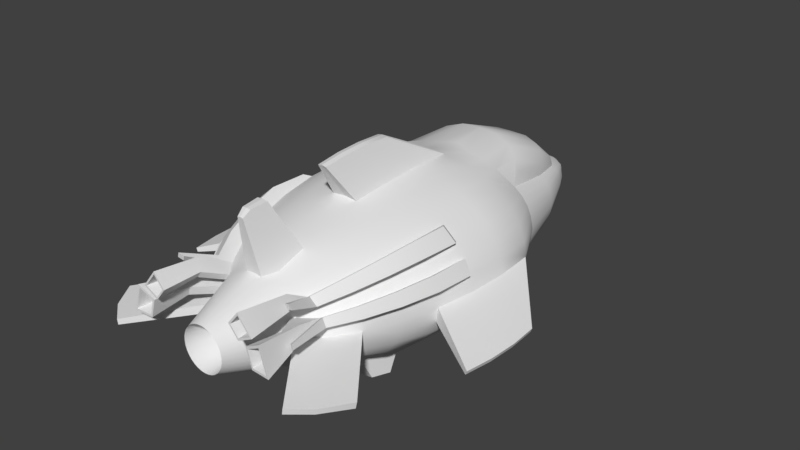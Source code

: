 # Source: SharkCar.blend  (saved by Blender 2.79.0; exported with 4.5.12 LTS)
import bpy
from mathutils import Matrix  # noqa: F401  (used for matrix-valued properties, if any)

bpy.ops.wm.read_factory_settings(use_empty=True)
scene = bpy.context.scene
scene.name = 'Scene'

# ---- collections
col_collection_1 = bpy.data.collections.new('Collection 1'); scene.collection.children.link(col_collection_1)

# ---- world
world_world = bpy.data.worlds.new('World'); scene.world = world_world
world_world.color = (0.05088, 0.05088, 0.05088)
world_world.use_sun_shadow = False
world_world.sun_shadow_jitter_overblur = 0.0
world_world.cycles.sampling_method = 'MANUAL'

# ---- meshes
me_sphere_001 = bpy.data.meshes.new('Sphere.001')
me_sphere_001.from_pydata([(-1.839e-05, 2.006, -0.07246), (-1.839e-05, 1.939, -0.1174), (0.007326, 1.423, -0.2512), (3.57e-05, -0.818, -0.2728), (3.57e-05, -0.2026, 0.01863), (-1.839e-05, 1.975, 0.03794), (-1.836e-05, 1.937, 0.0829), (-1.841e-05, 1.778, 0.1539), (-0.002728, 1.461, 0.3284), (-0.0001394, 0.9138, 0.4936), (3.564e-05, 0.6364, 0.5415), (3.564e-05, 0.36, 0.5517), (3.564e-05, 0.08365, 0.5415), (3.573e-05, -0.1821, 0.5112), (3.564e-05, -0.4271, 0.4619), (3.567e-05, -0.6418, 0.3956), (3.57e-05, -0.818, 0.3148), (3.57e-05, -0.9239, 0.3165), (3.57e-05, -1.323, 0.1705), (-0.02854, 1.976, 0.03632), (-0.0514, 1.933, 0.08122), (-0.1028, 1.758, 0.152), (-0.1127, 0.8657, 0.483), (-0.09818, 0.6364, 0.5314), (-0.101, 0.36, 0.5415), (-0.09818, 0.08365, 0.5314), (-0.08975, -0.1821, 0.5017), (-0.1232, -0.4271, 0.4534), (-0.1047, -0.6418, 0.3883), (-0.08228, -0.818, 0.3091), (-0.05667, -0.9239, 0.3108), (-0.02887, -1.323, 0.1676), (-0.05068, 1.977, 0.03457), (-0.1053, 1.933, 0.07662), (-0.1632, 1.751, 0.1471), (-0.2428, 0.8556, 0.4626), (-0.285, 0.6364, 0.5017), (-0.2906, 0.36, 0.5112), (-0.285, 0.08365, 0.5017), (-0.2685, -0.1821, 0.4737), (-0.2416, -0.4271, 0.4281), (-0.2055, -0.6418, 0.3669), (-0.1614, -0.818, 0.2923), (-0.1112, -0.9239, 0.2939), (-0.05667, -1.323, 0.1589), (-0.0734, 1.978, 0.03282), (-0.1227, 1.935, 0.06982), (-0.2003, 1.745, 0.1432), (-0.3519, 0.855, 0.4263), (-0.4138, 0.6364, 0.4534), (-0.4219, 0.36, 0.4619), (-0.4138, 0.08365, 0.4534), (-0.3898, -0.1821, 0.4281), (-0.3508, -0.4271, 0.3872), (-0.2983, -0.6418, 0.3321), (-0.2344, -0.818, 0.2649), (-0.1614, -0.9239, 0.2663), (-0.08228, -1.323, 0.1449), (-0.0003419, 2.029, -0.02882), (-0.08888, 1.98, 0.02915), (-0.138, 1.936, 0.06066), (-0.2395, 1.704, 0.1264), (-0.3229, 1.426, 0.1726), (-0.3943, 1.008, 0.2572), (-0.5267, 0.6364, 0.3883), (-0.537, 0.36, 0.3956), (-0.5267, 0.08365, 0.3883), (-0.4961, -0.1821, 0.3669), (-0.4465, -0.4271, 0.3321), (-0.3797, -0.6418, 0.2852), (-0.2983, -0.818, 0.2281), (-0.2055, -0.9239, 0.2293), (-0.1047, -1.323, 0.126), (-0.1022, 1.983, 0.02227), (-0.1481, 1.939, 0.0481), (-0.4581, 1.004, 0.2121), (-0.6193, 0.6364, 0.3091), (-0.6315, 0.36, 0.3148), (-0.6193, 0.08365, 0.3091), (-0.5834, -0.1821, 0.2923), (-0.525, -0.4271, 0.2649), (-0.4465, -0.6418, 0.2281), (-0.3508, -0.818, 0.1832), (-0.2416, -0.9239, 0.1841), (-0.1232, -1.323, 0.103), (-0.1104, 1.989, 0.003779), (-0.1647, 1.947, 0.03109), (-0.5054, 0.9994, 0.1606), (-0.6882, 0.6364, 0.2187), (-0.7016, 0.36, 0.2226), (-0.6882, 0.08365, 0.2187), (-0.6482, -0.1821, 0.2071), (-0.5834, -0.4271, 0.1883), (-0.4961, -0.6418, 0.1629), (-0.3898, -0.818, 0.132), (-0.2685, -0.9239, 0.1326), (-0.1369, -1.323, 0.07675), (-0.1123, 1.993, -0.006695), (-0.1677, 1.954, 0.005762), (-0.5342, 1.004, 0.08886), (-0.7305, 0.6364, 0.1206), (-0.7449, 0.36, 0.1226), (-0.7305, 0.08365, 0.1206), (-0.6882, -0.1821, 0.1147), (-0.6193, -0.4271, 0.1051), (-0.5267, -0.6418, 0.09217), (-0.4138, -0.818, 0.07641), (-0.285, -0.9239, 0.07675), (-0.1453, -1.323, 0.04826), (-0.1132, 1.998, -0.01736), (-0.1674, 1.959, -0.0177), (-0.5445, 1.015, -0.002517), (-0.7449, 0.6364, 0.01863), (-0.7595, 0.36, 0.01863), (-0.7449, 0.08365, 0.01863), (-0.7016, -0.1821, 0.01863), (-0.6315, -0.4271, 0.01863), (-0.537, -0.6418, 0.01863), (-0.4219, -0.818, 0.01863), (-0.2906, -0.9239, 0.01863), (-0.1481, -1.323, 0.01863), (-0.1098, 2.0, -0.03044), (-0.1638, 1.961, -0.03842), (-0.5346, 1.015, -0.08525), (-0.7305, 0.6364, -0.08338), (-0.7449, 0.36, -0.08538), (-0.7305, 0.08365, -0.08338), (-0.6882, -0.1821, -0.07746), (-0.6193, -0.4271, -0.06785), (-0.5267, -0.6418, -0.05491), (-0.4138, -0.818, -0.03915), (-0.285, -0.9239, -0.03949), (-0.1453, -1.323, -0.011), (-0.1051, 2.003, -0.04035), (-0.1564, 1.963, -0.05781), (-0.5054, 1.015, -0.1648), (-0.6882, 0.6364, -0.1815), (-0.7016, 0.36, -0.1854), (-0.6882, 0.08365, -0.1815), (-0.6482, -0.1821, -0.1699), (-0.5834, -0.4271, -0.151), (-0.4961, -0.6418, -0.1256), (-0.3898, -0.818, -0.09471), (-0.2685, -0.9239, -0.09538), (-0.1369, -1.323, -0.03949), (-0.09945, 2.004, -0.04923), (-0.1472, 1.962, -0.07593), (-0.4581, 1.015, -0.2464), (-0.6185, 0.6364, -0.2549), (-0.6306, 0.36, -0.2575), (-0.6185, 0.08365, -0.2549), (-0.5826, -0.1821, -0.2472), (-0.5243, -0.4271, -0.2347), (-0.4465, -0.6418, -0.1908), (-0.3508, -0.818, -0.1459), (-0.2416, -0.9239, -0.1469), (-0.1232, -1.323, -0.06575), (-0.09311, 2.005, -0.0573), (-0.1347, 1.96, -0.09181), (-0.3943, 1.015, -0.2697), (-0.5267, 0.6364, -0.2994), (-0.537, 0.36, -0.302), (-0.5267, 0.08365, -0.2994), (-0.4961, -0.1821, -0.2916), (-0.4465, -0.4271, -0.279), (-0.3797, -0.6418, -0.262), (-0.2983, -0.818, -0.1908), (-0.2055, -0.9239, -0.192), (-0.1047, -1.323, -0.08877), (-0.08537, 2.005, -0.06392), (-0.1196, 1.958, -0.1048), (-0.269, 1.428, -0.2338), (-0.3166, 1.015, -0.2888), (-0.4138, 0.6364, -0.323), (-0.4219, 0.36, -0.3261), (-0.4138, 0.08365, -0.323), (-0.3898, -0.1821, -0.3139), (-0.3508, -0.4271, -0.299), (-0.2983, -0.6418, -0.279), (-0.2344, -0.818, -0.2547), (-0.1614, -0.9239, -0.2291), (-0.08228, -1.323, -0.1077), (-0.03728, 2.005, -0.06947), (-0.1023, 1.956, -0.1145), (-0.2075, 1.428, -0.2436), (-0.1157, 0.7476, -0.5527), (-0.1494, 0.8755, -0.5419), (-0.2592, -0.3798, -0.517), (-0.2861, -0.2583, -0.5288), (-0.3026, 0.7477, -0.5419), (-0.2456, 0.8755, -0.5332), (-0.2055, -0.6418, -0.2916), (-0.1614, -0.818, -0.2646), (-0.1112, -0.9239, -0.2566), (-0.05667, -1.323, -0.1217), (-0.01978, 2.006, -0.07248), (-0.04223, 1.942, -0.1201), (-0.1408, 1.428, -0.2497), (-0.3684, -0.3796, -0.5022), (-0.4074, -0.258, -0.5123), (-0.4314, 0.7478, -0.5244), (-0.3342, 0.8757, -0.519), (0.0009762, 0.7475, -0.5563), (0.0009754, 0.8774, -0.5455), (-0.1047, -0.6418, -0.2994), (-0.08228, -0.818, -0.2707), (-0.05667, -0.9239, -0.2713), (-0.02887, -1.323, -0.1303), (3.582e-05, -0.6418, -0.302), (3.576e-05, -0.9239, -0.2734), (3.573e-05, -1.323, -0.1332), (-0.331, -1.002, 0.3437), (-0.2666, -1.078, 0.2916), (-0.3835, -1.002, 0.2782), (-0.3027, -1.078, 0.2464), (-0.3253, -1.344, 0.3892), (-0.2515, -1.345, 0.3003), (-0.4214, -1.344, 0.2691), (-0.3178, -1.345, 0.2175), (-0.4254, -1.017, 0.1946), (-0.3632, -1.086, 0.1629), (-0.4494, -1.017, 0.1135), (-0.3798, -1.086, 0.1071), (-0.4738, -1.346, 0.257), (-0.3593, -1.335, 0.196), (-0.5286, -1.346, 0.07192), (-0.3971, -1.335, 0.06855), (-1.126, 0.1519, -0.1102), (-1.137, -0.04493, -0.1102), (-1.126, -0.2417, -0.1102), (-1.096, -0.431, -0.1102), (-1.116, 0.1519, -0.1374), (-1.126, -0.04493, -0.1379), (-1.116, -0.2417, -0.1374), (-1.086, -0.431, -0.1358), (0.002715, 0.1563, 0.7885), (0.002715, -0.01964, 0.795), (0.002715, -0.1955, 0.7885), (0.002716, -0.3647, 0.7692), (-0.03227, 0.1563, 0.7821), (-0.03328, -0.01964, 0.7885), (-0.03227, -0.1955, 0.7821), (-0.02926, -0.3647, 0.7632), (-0.5594, 0.03903, 0.4068), (-0.5568, -0.2267, 0.4141), (-0.5071, -0.4717, 0.3792), (-0.4404, -0.6864, 0.3323), (-0.359, -0.8626, 0.2752), (-0.652, 0.03903, 0.3276), (-0.644, -0.2267, 0.3394), (-0.5857, -0.4717, 0.3121), (-0.5071, -0.6864, 0.2752), (-0.4115, -0.8626, 0.2303), (-0.7192, 0.03903, 0.2515), (-0.7089, -0.2267, 0.2543), (-0.644, -0.4717, 0.2354), (-0.5568, -0.6864, 0.21), (-0.4504, -0.8626, 0.1791), (-0.7616, 0.03903, 0.1535), (-0.7488, -0.2267, 0.1619), (-0.68, -0.4717, 0.1523), (-0.5873, -0.6864, 0.1393), (-0.4745, -0.8626, 0.1236), (-0.3962, -1.078, 0.3459), (-0.4105, -1.073, 0.3114), (-0.446, -1.082, 0.3257), (-0.4317, -1.087, 0.3602), (-0.4946, -1.145, 0.1367), (-0.4885, -1.145, 0.1697), (-0.5286, -1.167, 0.1577), (-0.5225, -1.167, 0.1908), (0.0004284, -0.8282, 0.7313), (0.0004284, -0.9457, 0.7214), (0.0004284, -0.9947, 0.6847), (-0.03788, -0.8282, 0.7271), (-0.02967, -0.9457, 0.7181), (-0.0203, -0.9947, 0.6813), (-0.9072, -1.104, -0.02371), (-0.7921, -1.28, -0.02371), (-0.6608, -1.386, -0.02371), (-0.8969, -1.104, -0.06698), (-0.784, -1.28, -0.05771), (-0.6553, -1.386, -0.05791), (0.0001734, 1.675, 0.2368), (0.0001734, 1.529, 0.3795), (0.000317, 1.141, 0.5282), (-0.1089, 1.679, 0.2332), (-0.1178, 1.533, 0.3754), (-0.1281, 1.134, 0.5234), (-0.1843, 1.678, 0.2228), (-0.2068, 1.524, 0.347), (-0.2538, 1.123, 0.4782), (-0.2366, 1.675, 0.2068), (-0.2615, 1.506, 0.3132), (-0.3317, 1.09, 0.4125), (-0.2592, 1.665, 0.1713), (-0.3163, 1.46, 0.2319), (-0.3748, 1.072, 0.3361), (0.00104, 1.368, -0.327), (0.001009, 1.007, -0.4425), (-0.09902, 0.06124, -0.5416), (-0.2784, 1.374, -0.3098), (-0.326, 1.002, -0.416), (-0.4232, 0.6226, -0.4401), (-0.4313, 0.3462, -0.4359), (-0.4232, 0.06995, -0.4255), (-0.3991, -0.1955, -0.4093), (-0.3602, -0.44, -0.3879), (-0.3077, -0.6113, -0.339), (-0.2169, 1.374, -0.3196), (-0.2374, 1.002, -0.4302), (-0.2944, 0.6221, -0.4576), (-0.3, 0.3457, -0.4537), (-0.2944, 0.06948, -0.443), (-0.2778, -0.1959, -0.4258), (-0.251, -0.4404, -0.4028), (-0.2148, -0.6117, -0.3516), (-0.1502, 1.373, -0.3257), (-0.1412, 1.002, -0.4389), (-0.1075, 0.6218, -0.4684), (-0.0991, -0.1962, -0.4359), (-0.1325, -0.4406, -0.4119), (-0.1141, -0.6119, -0.3594), (-0.09195, 0.0654, -0.4459), (0.00101, -0.4407, -0.415), (0.00101, -0.6119, -0.362), (-0.1073, -0.2584, -0.5389), (-0.1407, -0.3799, -0.5261), (0.0009762, -0.2584, -0.5424), (0.0009762, -0.38, -0.5292), (-0.106, 0.3473, -0.5462), (0.0009762, 0.06163, -0.5468), (-0.0998, 0.3457, -0.4573), (-0.4673, -1.345, 0.2361), (-0.3748, -1.336, 0.1869), (-0.5116, -1.345, 0.08658), (-0.4052, -1.336, 0.08386), (-0.4287, -1.081, 0.177), (-0.3897, -1.078, 0.1562), (-0.4474, -1.081, 0.1139), (-0.4025, -1.078, 0.1128), (-0.326, -1.344, 0.3708), (-0.2665, -1.345, 0.2991), (-0.4035, -1.344, 0.2739), (-0.3199, -1.345, 0.2324), (-0.3189, -0.9868, 0.3136), (-0.293, -0.9872, 0.2824), (-0.3526, -0.9868, 0.2715), (-0.3163, -0.9872, 0.2534), (0.0009762, 0.3471, -0.5508), (-1.839e-05, 1.939, -0.1174), (-1.839e-05, 1.817, -0.1546), (-1.839e-05, 1.739, -0.1836), (0.007326, 1.423, -0.2512), (-1.836e-05, 1.937, 0.0829), (-1.836e-05, 1.858, 0.1216), (-1.841e-05, 1.778, 0.1539), (-0.0514, 1.933, 0.08122), (-0.07773, 1.856, 0.1185), (-0.1028, 1.758, 0.152), (-0.1053, 1.933, 0.07662), (-0.1334, 1.857, 0.1128), (-0.1632, 1.751, 0.1471), (-0.1227, 1.935, 0.06982), (-0.1586, 1.859, 0.1029), (-0.2003, 1.745, 0.1432), (-0.138, 1.936, 0.06066), (-0.1809, 1.861, 0.08965), (-0.2395, 1.704, 0.1264), (-0.3229, 1.426, 0.1726), (-0.3943, 1.008, 0.2572), (-0.1481, 1.939, 0.0481), (-0.1992, 1.861, 0.07345), (-0.2635, 1.711, 0.1031), (-0.3671, 1.423, 0.1413), (-0.4581, 1.004, 0.2121), (-0.1647, 1.947, 0.03109), (-0.2129, 1.861, 0.05497), (-0.2752, 1.73, 0.07605), (-0.4, 1.42, 0.1056), (-0.5054, 0.9994, 0.1606), (-0.1677, 1.954, 0.005762), (-0.2214, 1.86, 0.03492), (-0.2793, 1.746, 0.04849), (-0.4211, 1.418, 0.05575), (-0.5342, 1.004, 0.08886), (-0.1674, 1.959, -0.0177), (-0.2322, 1.865, -0.01772), (-0.2795, 1.772, -0.01784), (-0.4271, 1.428, -0.02293), (-0.5445, 1.015, -0.002517), (-0.1638, 1.961, -0.03842), (-0.2243, 1.872, -0.04832), (-0.2736, 1.777, -0.05579), (-0.4202, 1.428, -0.08033), (-0.5346, 1.015, -0.08525), (-0.1564, 1.963, -0.05781), (-0.2135, 1.878, -0.07717), (-0.2612, 1.78, -0.09181), (-0.4, 1.428, -0.1355), (-0.5054, 1.015, -0.1648), (-0.1472, 1.962, -0.07593), (-0.196, 1.884, -0.1022), (-0.2441, 1.778, -0.1253), (-0.3671, 1.428, -0.2043), (-0.4581, 1.015, -0.2464), (-0.1347, 1.96, -0.09181), (-0.178, 1.882, -0.1253), (-0.2211, 1.775, -0.1619), (-0.3229, 1.428, -0.2205), (-0.3943, 1.015, -0.2697), (-0.1196, 1.958, -0.1048), (-0.1644, 1.88, -0.1454), (-0.1931, 1.771, -0.1706), (-0.269, 1.428, -0.2338), (-0.3166, 1.015, -0.2888), (-0.1023, 1.956, -0.1145), (-0.1432, 1.877, -0.1566), (-0.1611, 1.767, -0.1771), (-0.2075, 1.428, -0.2436), (-0.04223, 1.942, -0.1201), (-0.1036, 1.872, -0.1663), (-0.1264, 1.762, -0.1811), (-0.1408, 1.428, -0.2497)], [], [(29, 30, 276, 275), (35, 22, 288, 291), (30, 17, 273, 276), (10, 9, 22, 23), (18, 17, 30, 31), (26, 13, 238, 242), (5, 58, 19), (4, 18, 31), (13, 12, 237, 238), (6, 5, 19, 20), (24, 25, 241, 240), (14, 13, 26, 27), (15, 14, 27, 28), (47, 61, 295, 292), (20, 19, 32, 33), (26, 25, 38, 39), (27, 26, 39, 40), (28, 27, 40, 41), (21, 34, 289, 286), (29, 28, 41, 42), (7, 21, 286, 283), (30, 29, 42, 43), (23, 22, 35, 36), (31, 30, 43, 44), (24, 23, 36, 37), (19, 58, 32), (4, 31, 44), (25, 24, 37, 38), (48, 35, 291, 294), (43, 42, 55, 56), (36, 35, 48, 49), (44, 43, 56, 57), (37, 36, 49, 50), (32, 58, 45), (4, 44, 57), (38, 37, 50, 51), (33, 32, 45, 46), (39, 38, 51, 52), (40, 39, 52, 53), (41, 40, 53, 54), (9, 8, 284, 285), (42, 41, 54, 55), (52, 51, 66, 67), (53, 52, 67, 68), (54, 53, 68, 69), (62, 63, 297, 296), (55, 54, 69, 70), (34, 47, 292, 289), (56, 55, 70, 71), (49, 48, 63, 64), (57, 56, 71, 72), (50, 49, 64, 65), (45, 58, 59), (4, 57, 72), (51, 50, 65, 66), (46, 45, 59, 60), (71, 70, 211, 212), (64, 63, 75, 76), (72, 71, 83, 84), (65, 64, 76, 77), (59, 58, 73), (4, 72, 84), (66, 65, 77, 78), (60, 59, 73, 74), (104, 105, 261, 260), (67, 66, 243, 244), (92, 91, 254, 255), (78, 79, 249, 248), (80, 79, 91, 92), (81, 80, 92, 93), (82, 81, 93, 94), (83, 82, 94, 95), (76, 75, 87, 88), (84, 83, 95, 96), (77, 76, 88, 89), (73, 58, 85), (4, 84, 96), (78, 77, 89, 90), (74, 73, 85, 86), (79, 78, 90, 91), (96, 95, 107, 108), (89, 88, 100, 101), (85, 58, 97), (4, 96, 108), (90, 89, 101, 102), (86, 85, 97, 98), (103, 104, 260, 259), (257, 262, 269, 270), (91, 90, 253, 254), (102, 103, 259, 258), (107, 95, 220, 222), (88, 87, 99, 100), (105, 104, 116, 117), (106, 105, 117, 118), (107, 106, 118, 119), (100, 99, 111, 112), (108, 107, 119, 120), (101, 100, 112, 113), (97, 58, 109), (4, 108, 120), (102, 101, 113, 114), (98, 97, 109, 110), (103, 102, 114, 115), (104, 103, 115, 116), (126, 127, 234, 233), (109, 58, 121), (4, 120, 132), (113, 112, 227, 228), (110, 109, 121, 122), (115, 114, 229, 230), (116, 115, 127, 128), (117, 116, 128, 129), (130, 131, 282, 281), (119, 118, 278, 279), (112, 111, 123, 124), (120, 119, 131, 132), (129, 128, 140, 141), (130, 129, 141, 142), (131, 130, 142, 143), (124, 123, 135, 136), (132, 131, 143, 144), (125, 124, 136, 137), (121, 58, 133), (4, 132, 144), (126, 125, 137, 138), (122, 121, 133, 134), (127, 126, 138, 139), (128, 127, 139, 140), (133, 58, 145), (4, 144, 156), (138, 137, 149, 150), (134, 133, 145, 146), (139, 138, 150, 151), (140, 139, 151, 152), (141, 140, 152, 153), (142, 141, 153, 154), (143, 142, 154, 155), (136, 135, 147, 148), (144, 143, 155, 156), (137, 136, 148, 149), (154, 153, 165, 166), (155, 154, 166, 167), (148, 147, 159, 160), (156, 155, 167, 168), (149, 148, 160, 161), (145, 58, 157), (4, 156, 168), (150, 149, 161, 162), (146, 145, 157, 158), (151, 150, 162, 163), (152, 151, 163, 164), (153, 152, 164, 165), (162, 161, 174, 175), (158, 157, 169, 170), (163, 162, 175, 176), (164, 163, 176, 177), (165, 164, 177, 178), (166, 165, 178, 179), (167, 166, 179, 180), (160, 159, 172, 173), (168, 167, 180, 181), (161, 160, 173, 174), (157, 58, 169), (4, 168, 181), (179, 178, 191, 192), (200, 201, 190, 189), (180, 179, 192, 193), (181, 180, 193, 194), (178, 177, 307, 308), (169, 58, 182), (4, 181, 194), (171, 184, 309, 301), (170, 169, 182, 183), (177, 176, 306, 307), (176, 175, 305, 306), (191, 178, 308, 316), (175, 174, 304, 305), (197, 2, 298, 317), (192, 191, 204, 205), (193, 192, 205, 206), (174, 173, 303, 304), (194, 193, 206, 207), (182, 58, 195), (4, 194, 207), (183, 182, 195, 196), (206, 205, 3, 209), (208, 204, 322, 325), (207, 206, 209, 210), (173, 172, 302, 303), (195, 58, 0), (4, 207, 210), (196, 195, 0, 1), (184, 197, 317, 309), (172, 171, 301, 302), (205, 204, 208, 3), (204, 191, 316, 322), (213, 214, 218, 217), (83, 71, 212, 214), (82, 83, 214, 213), (70, 82, 213, 211), (218, 216, 342, 344), (214, 212, 216, 218), (212, 211, 215, 216), (211, 213, 217, 215), (219, 221, 225, 223), (95, 94, 219, 220), (94, 106, 221, 219), (106, 107, 222, 221), (226, 224, 334, 336), (221, 222, 226, 225), (222, 220, 224, 226), (220, 219, 223, 224), (228, 227, 231, 232), (229, 228, 232, 233), (230, 229, 233, 234), (124, 125, 232, 231), (112, 124, 231, 227), (114, 113, 228, 229), (127, 115, 230, 234), (125, 126, 233, 232), (236, 235, 239, 240), (237, 236, 240, 241), (238, 237, 241, 242), (11, 10, 235, 236), (10, 23, 239, 235), (25, 26, 242, 241), (23, 24, 240, 239), (12, 11, 236, 237), (244, 243, 248, 249), (245, 244, 249, 250), (246, 245, 250, 251), (247, 246, 251, 252), (254, 253, 258, 259), (255, 254, 259, 260), (256, 255, 260, 261), (257, 256, 261, 262), (79, 80, 250, 249), (93, 92, 255, 256), (68, 67, 244, 245), (105, 106, 262, 261), (80, 81, 251, 250), (90, 102, 258, 253), (94, 93, 256, 257), (69, 68, 245, 246), (262, 106, 267, 269), (81, 82, 252, 251), (70, 69, 246, 247), (66, 78, 248, 243), (264, 263, 266, 265), (267, 268, 270, 269), (247, 252, 265, 266), (70, 247, 266, 263), (252, 82, 264, 265), (106, 94, 268, 267), (82, 70, 263, 264), (94, 257, 270, 268), (272, 271, 274, 275), (273, 272, 275, 276), (16, 15, 271, 272), (15, 28, 274, 271), (28, 29, 275, 274), (17, 16, 272, 273), (278, 277, 280, 281), (279, 278, 281, 282), (131, 119, 279, 282), (118, 117, 277, 278), (117, 129, 280, 277), (129, 130, 281, 280), (285, 284, 287, 288), (284, 283, 286, 287), (287, 286, 289, 290), (288, 287, 290, 291), (291, 290, 293, 294), (290, 289, 292, 293), (293, 292, 295, 296), (294, 293, 296, 297), (63, 48, 294, 297), (22, 9, 285, 288), (8, 7, 283, 284), (61, 62, 296, 295), (302, 301, 309, 310), (307, 306, 199, 198), (304, 303, 311, 312), (305, 304, 312, 313), (306, 305, 313, 314), (310, 318, 186, 190), (308, 307, 315, 316), (316, 315, 321, 322), (310, 309, 317, 318), (324, 321, 327, 329), (313, 323, 320, 314), (311, 319, 332, 312), (311, 303, 200, 189), (322, 321, 324, 325), (318, 317, 298, 299), (198, 199, 188, 187), (187, 188, 326, 327), (189, 190, 186, 185), (185, 186, 203, 202), (327, 326, 328, 329), (306, 314, 188, 199), (319, 311, 189, 185), (315, 307, 198, 187), (314, 320, 326, 188), (318, 299, 203, 186), (302, 310, 190, 201), (303, 302, 201, 200), (321, 315, 187, 327), (332, 330, 300, 323), (319, 185, 330, 332), (336, 334, 338, 340), (224, 223, 333, 334), (223, 225, 335, 333), (225, 226, 336, 335), (338, 337, 339, 340), (334, 333, 337, 338), (333, 335, 339, 337), (335, 336, 340, 339), (343, 344, 348, 347), (216, 215, 341, 342), (215, 217, 343, 341), (217, 218, 344, 343), (346, 345, 347, 348), (344, 342, 346, 348), (342, 341, 345, 346), (341, 343, 347, 345), (313, 312, 332, 323), (320, 323, 300, 326), (300, 331, 328, 326), (331, 300, 330, 349), (349, 330, 185, 202), (355, 354, 357, 358), (356, 355, 358, 359), (358, 357, 360, 361), (359, 358, 361, 362), (361, 360, 363, 364), (362, 361, 364, 365), (364, 363, 366, 367), (365, 364, 367, 368), (367, 366, 371, 372), (368, 367, 372, 373), (369, 368, 373, 374), (370, 369, 374, 375), (373, 372, 377, 378), (374, 373, 378, 379), (375, 374, 379, 380), (372, 371, 376, 377), (377, 376, 381, 382), (378, 377, 382, 383), (379, 378, 383, 384), (380, 379, 384, 385), (383, 382, 387, 388), (384, 383, 388, 389), (385, 384, 389, 390), (382, 381, 386, 387), (387, 386, 391, 392), (388, 387, 392, 393), (389, 388, 393, 394), (390, 389, 394, 395), (394, 393, 398, 399), (395, 394, 399, 400), (392, 391, 396, 397), (393, 392, 397, 398), (397, 396, 401, 402), (398, 397, 402, 403), (399, 398, 403, 404), (400, 399, 404, 405), (404, 403, 408, 409), (405, 404, 409, 410), (402, 401, 406, 407), (403, 402, 407, 408), (407, 406, 411, 412), (408, 407, 412, 413), (409, 408, 413, 414), (410, 409, 414, 415), (412, 411, 416, 417), (413, 412, 417, 418), (414, 413, 418, 419), (417, 416, 420, 421), (418, 417, 421, 422), (419, 418, 422, 423), (421, 420, 350, 351), (422, 421, 351, 352), (423, 422, 352, 353)])
me_sphere_001.polygons.foreach_set('use_smooth', [True] * 384)
_uv = me_sphere_001.uv_layers.new(name='UVMap')
_uv.uv.foreach_set('vector', [0.9947, 0.9443, 0.9884, 0.9768, 0.9576, 0.9972, 0.9577, 0.9821, 0.419, 1.79, 0.4151, 1.826, 0.3331, 1.828, 0.3372, 1.789, 0.5297, 0.657, 0.5128, 0.657, 0.5223, 0.6344, 0.5284, 0.6344, 0.5224, 1.865, 0.4241, 1.851, 0.4412, 1.825, 0.5224, 1.843, 1.186, 1.764, 1.186, 1.804, 1.171, 1.802, 1.178, 1.763, 0.08852, 0.9126, 0.06166, 0.9126, 0.06752, 0.8565, 0.07702, 0.8565, -0.07522, 1.691, -0.07507, 1.66, -0.06186, 1.69, 1.186, 1.723, 1.186, 1.764, 1.178, 1.763, 0.8161, 0.6006, 0.8098, 0.6812, 0.7319, 0.5999, 0.7359, 0.5486, -0.07522, 1.712, -0.07522, 1.691, -0.06186, 1.69, -0.05115, 1.711, 0.5838, 0.8536, 0.5835, 0.7697, 0.6166, 0.6864, 0.617, 0.7398, 0.8991, 1.842, 0.8123, 1.856, 0.8123, 1.835, 0.8991, 1.815, 0.9751, 1.822, 0.8991, 1.842, 0.8991, 1.815, 0.9751, 1.799, 0.1464, 1.739, 0.1592, 1.726, 0.171, 1.73, 0.1681, 1.742, -0.05115, 1.711, -0.06186, 1.69, -0.05149, 1.69, -0.02589, 1.709, 0.8123, 1.835, 0.7182, 1.843, 0.7182, 1.797, 0.8123, 1.792, 0.8991, 1.815, 0.8123, 1.835, 0.8123, 1.792, 0.8991, 1.784, 0.9751, 1.799, 0.8991, 1.815, 0.8991, 1.784, 0.9751, 1.773, 0.1416, 1.765, 0.1441, 1.749, 0.1667, 1.757, 0.1658, 1.778, 1.038, 1.78, 0.9751, 1.799, 0.9751, 1.773, 1.038, 1.76, 0.1348, 1.79, 0.1416, 1.765, 0.1658, 1.778, 0.1663, 1.806, 1.075, 1.786, 1.038, 1.78, 1.038, 1.76, 1.075, 1.77, 0.5224, 1.843, 0.4412, 1.825, 0.4447, 1.794, 0.5224, 1.797, 1.178, 1.763, 1.171, 1.802, 1.156, 1.797, 1.171, 1.761, 0.6203, 1.845, 0.5224, 1.843, 0.5224, 1.797, 0.6203, 1.798, -0.06186, 1.69, -0.07507, 1.66, -0.05149, 1.69, 1.186, 1.723, 1.178, 1.763, 1.171, 1.761, 0.7182, 1.843, 0.6203, 1.845, 0.6203, 1.798, 0.7182, 1.797, 0.4199, 1.757, 0.419, 1.79, 0.3372, 1.789, 0.3477, 1.758, 1.075, 1.77, 1.038, 1.76, 1.038, 1.737, 1.075, 1.752, 0.5224, 1.797, 0.4447, 1.794, 0.445, 1.761, 0.5224, 1.757, 1.171, 1.761, 1.156, 1.797, 1.142, 1.79, 1.164, 1.757, 0.6203, 1.798, 0.5224, 1.797, 0.5224, 1.757, 0.6203, 1.758, -0.05149, 1.69, -0.07507, 1.66, -0.04084, 1.689, 1.186, 1.723, 1.171, 1.761, 1.164, 1.757, 0.7182, 1.797, 0.6203, 1.798, 0.6203, 1.758, 0.7182, 1.757, -0.02589, 1.709, -0.05149, 1.69, -0.04084, 1.689, -0.01774, 1.706, 0.8123, 1.792, 0.7182, 1.797, 0.7182, 1.757, 0.8123, 1.754, 0.8991, 1.784, 0.8123, 1.792, 0.8123, 1.754, 0.8991, 1.75, 0.9751, 1.773, 0.8991, 1.784, 0.8991, 1.75, 0.9751, 1.744, 0.3996, 1.856, 0.2201, 1.873, 0.2111, 1.832, 0.3301, 1.847, 1.038, 1.76, 0.9751, 1.773, 0.9751, 1.744, 1.038, 1.737, 0.8123, 1.754, 0.7182, 1.757, 0.7182, 1.715, 0.8123, 1.715, 0.8991, 1.75, 0.8123, 1.754, 0.8123, 1.715, 0.8991, 1.715, 0.9751, 1.744, 0.8991, 1.75, 0.8991, 1.715, 0.9751, 1.714, 0.2448, 1.715, 0.3734, 1.715, 0.3537, 1.734, 0.2342, 1.727, 1.038, 1.737, 0.9751, 1.744, 0.9751, 1.714, 1.038, 1.714, 0.1441, 1.749, 0.1464, 1.739, 0.1681, 1.742, 0.1667, 1.757, 1.075, 1.752, 1.038, 1.737, 1.038, 1.714, 1.075, 1.733, 0.5224, 1.757, 0.445, 1.761, 0.3909, 1.703, 0.5224, 1.715, 1.164, 1.757, 1.142, 1.79, 1.131, 1.78, 1.158, 1.752, 0.6203, 1.758, 0.5224, 1.757, 0.5224, 1.715, 0.6203, 1.716, -0.04084, 1.689, -0.07507, 1.66, -0.03359, 1.687, 1.186, 1.723, 1.164, 1.757, 1.158, 1.752, 0.7182, 1.757, 0.6203, 1.758, 0.6203, 1.716, 0.7182, 1.715, -0.01774, 1.706, -0.04084, 1.689, -0.03359, 1.687, -0.01057, 1.702, 0.8585, 0.4163, 0.8894, 0.3871, 0.887, 0.442, 0.8685, 0.4638, 0.5224, 1.715, 0.3909, 1.703, 0.3922, 1.677, 0.5224, 1.674, 1.158, 1.752, 1.131, 1.78, 1.121, 1.768, 1.153, 1.746, 0.6203, 1.716, 0.5224, 1.715, 0.5224, 1.674, 0.6203, 1.673, -0.03359, 1.687, -0.07507, 1.66, -0.02736, 1.684, 1.186, 1.723, 1.158, 1.752, 1.153, 1.746, 0.7182, 1.715, 0.6203, 1.716, 0.6203, 1.673, 0.7182, 1.674, -0.01057, 1.702, -0.03359, 1.687, -0.02736, 1.684, -0.005834, 1.696, 0.8721, 1.077, 0.915, 1.086, 0.9212, 1.095, 0.8783, 1.087, 0.9734, 0.272, 0.9826, 0.3526, 0.9713, 0.3413, 0.9555, 0.2624, 0.8733, 1.107, 0.8258, 1.105, 0.832, 1.095, 0.8795, 1.098, 0.6916, 0.9836, 0.6988, 0.9026, 0.7209, 0.8937, 0.7047, 0.9727, 0.8991, 1.68, 0.8123, 1.676, 0.8123, 1.638, 0.8991, 1.646, 0.9751, 1.684, 0.8991, 1.68, 0.8991, 1.646, 0.9751, 1.655, 1.038, 1.69, 0.9751, 1.684, 0.9751, 1.655, 1.038, 1.667, 1.075, 1.712, 1.038, 1.69, 1.038, 1.667, 1.075, 1.692, 0.5224, 1.674, 0.3922, 1.677, 0.3938, 1.653, 0.5224, 1.634, 1.153, 1.746, 1.121, 1.768, 1.113, 1.754, 1.149, 1.739, 0.6203, 1.673, 0.5224, 1.674, 0.5224, 1.634, 0.6203, 1.632, -0.02736, 1.684, -0.07507, 1.66, -0.02352, 1.675, 1.186, 1.723, 1.153, 1.746, 1.149, 1.739, 0.7182, 1.674, 0.6203, 1.673, 0.6203, 1.632, 0.7182, 1.634, -0.005834, 1.696, -0.02736, 1.684, -0.02352, 1.675, 0.001917, 1.688, 0.8123, 1.676, 0.7182, 1.674, 0.7182, 1.634, 0.8123, 1.638, 1.149, 1.739, 1.113, 1.754, 1.109, 1.739, 1.147, 1.731, 0.6203, 1.632, 0.5224, 1.634, 0.5224, 1.596, 0.6203, 1.594, -0.02352, 1.675, -0.07507, 1.66, -0.0226, 1.67, 1.186, 1.723, 1.149, 1.739, 1.147, 1.731, 0.7182, 1.634, 0.6203, 1.632, 0.6203, 1.594, 0.7182, 1.596, 0.001917, 1.688, -0.02352, 1.675, -0.0226, 1.67, 0.003318, 1.676, 0.8244, 1.074, 0.8721, 1.077, 0.8783, 1.087, 0.8306, 1.083, 0.9585, 1.116, 0.9577, 1.108, 1.012, 1.091, 1.012, 1.094, 0.8258, 1.105, 0.7752, 1.107, 0.7824, 1.102, 0.832, 1.095, 0.7738, 1.084, 0.8244, 1.074, 0.8306, 1.083, 0.781, 1.089, 0.3681, 0.9409, 0.3512, 0.9409, 0.343, 0.8893, 0.3599, 0.8893, 0.5224, 1.634, 0.3938, 1.653, 0.3921, 1.626, 0.5224, 1.596, 0.9751, 1.629, 0.8991, 1.614, 0.8991, 1.586, 0.9751, 1.605, 1.038, 1.646, 0.9751, 1.629, 0.9751, 1.605, 1.038, 1.628, 1.075, 1.672, 1.038, 1.646, 1.038, 1.628, 1.075, 1.654, 0.5224, 1.596, 0.3921, 1.626, 0.3881, 1.597, 0.5224, 1.564, 1.147, 1.731, 1.109, 1.739, 1.107, 1.723, 1.146, 1.723, 0.6203, 1.594, 0.5224, 1.596, 0.5224, 1.564, 0.6203, 1.561, -0.0226, 1.67, -0.07507, 1.66, -0.02219, 1.665, 1.186, 1.723, 1.147, 1.731, 1.146, 1.723, 0.7182, 1.596, 0.6203, 1.594, 0.6203, 1.561, 0.7182, 1.564, 0.003318, 1.676, -0.0226, 1.67, -0.02219, 1.665, 0.003209, 1.665, 0.8123, 1.603, 0.7182, 1.596, 0.7182, 1.564, 0.8123, 1.572, 0.8991, 1.614, 0.8123, 1.603, 0.8123, 1.572, 0.8991, 1.586, 0.7043, 1.886, 0.7643, 1.876, 0.7787, 1.981, 0.736, 1.988, -0.02219, 1.665, -0.07507, 1.66, -0.02377, 1.659, 1.186, 1.723, 1.146, 1.723, 1.147, 1.715, 0.6025, 2.104, 0.5401, 2.095, 0.6495, 2.009, 0.694, 2.007, 0.003209, 1.665, -0.02219, 1.665, -0.02377, 1.659, 0.001506, 1.655, 0.725, 2.117, 0.6649, 2.108, 0.7384, 2.009, 0.7812, 2.016, 0.3949, 0.1484, 0.413, 0.07337, 0.4189, 0.07636, 0.4002, 0.1511, 0.3877, 0.2191, 0.3949, 0.1484, 0.4002, 0.1511, 0.3922, 0.2214, 1.071, 1.995, 1.1, 1.972, 1.167, 2.059, 1.145, 2.078, 0.9913, 1.859, 1.02, 1.849, 1.056, 1.949, 1.027, 1.959, 0.5224, 1.564, 0.3881, 1.597, 0.3881, 1.575, 0.5224, 1.537, 1.146, 1.723, 1.107, 1.723, 1.109, 1.707, 1.147, 1.715, 0.9666, 1.343, 0.8973, 1.38, 0.8868, 1.349, 0.9577, 1.317, 1.022, 1.308, 0.9666, 1.343, 0.9577, 1.317, 1.015, 1.287, 1.051, 1.273, 1.022, 1.308, 1.015, 1.287, 1.044, 1.254, 0.5385, 1.518, 0.3972, 1.529, 0.3875, 1.5, 0.5261, 1.482, 1.147, 1.715, 1.109, 1.707, 1.113, 1.692, 1.149, 1.707, 0.6336, 1.488, 0.5385, 1.518, 0.5261, 1.482, 0.621, 1.451, -0.02377, 1.659, -0.07507, 1.66, -0.02598, 1.654, 1.186, 1.723, 1.147, 1.715, 1.149, 1.707, 0.7275, 1.454, 0.6336, 1.488, 0.621, 1.451, 0.7152, 1.418, 0.001506, 1.655, -0.02377, 1.659, -0.02598, 1.654, -0.001949, 1.646, 0.8166, 1.417, 0.7275, 1.454, 0.7152, 1.418, 0.8049, 1.383, 0.8973, 1.38, 0.8166, 1.417, 0.8049, 1.383, 0.8868, 1.349, -0.02598, 1.654, -0.07507, 1.66, -0.02864, 1.65, 1.186, 1.723, 1.149, 1.707, 1.153, 1.7, 0.7152, 1.418, 0.621, 1.451, 0.6096, 1.417, 0.7037, 1.384, -0.001949, 1.646, -0.02598, 1.654, -0.02864, 1.65, -0.006282, 1.638, 0.8049, 1.383, 0.7152, 1.418, 0.7037, 1.384, 0.7933, 1.349, 0.8868, 1.349, 0.8049, 1.383, 0.7933, 1.349, 0.8749, 1.314, 0.9577, 1.317, 0.8868, 1.349, 0.8749, 1.314, 0.9482, 1.289, 1.015, 1.287, 0.9577, 1.317, 0.9482, 1.289, 1.007, 1.265, 1.044, 1.254, 1.015, 1.287, 1.007, 1.265, 1.037, 1.234, 0.5261, 1.482, 0.3875, 1.5, 0.3765, 1.468, 0.5146, 1.448, 1.149, 1.707, 1.113, 1.692, 1.121, 1.678, 1.153, 1.7, 0.621, 1.451, 0.5261, 1.482, 0.5146, 1.448, 0.6096, 1.417, 1.007, 1.265, 0.9482, 1.289, 0.9371, 1.256, 0.9999, 1.243, 1.037, 1.234, 1.007, 1.265, 0.9999, 1.243, 1.031, 1.214, 0.5146, 1.448, 0.3765, 1.468, 0.3704, 1.45, 0.5048, 1.42, 1.153, 1.7, 1.121, 1.678, 1.131, 1.666, 1.158, 1.694, 0.6096, 1.417, 0.5146, 1.448, 0.5048, 1.42, 0.5996, 1.388, -0.02864, 1.65, -0.07507, 1.66, -0.03161, 1.647, 1.186, 1.723, 1.153, 1.7, 1.158, 1.694, 0.7037, 1.384, 0.6096, 1.417, 0.5996, 1.388, 0.6938, 1.355, -0.006282, 1.638, -0.02864, 1.65, -0.03161, 1.647, -0.01211, 1.63, 0.7933, 1.349, 0.7037, 1.384, 0.6938, 1.355, 0.7837, 1.321, 0.8749, 1.314, 0.7933, 1.349, 0.7837, 1.321, 0.8659, 1.288, 0.9482, 1.289, 0.8749, 1.314, 0.8659, 1.288, 0.9371, 1.256, 0.6938, 1.355, 0.5996, 1.388, 0.5905, 1.362, 0.6849, 1.329, -0.01211, 1.63, -0.03161, 1.647, -0.03523, 1.643, -0.01922, 1.624, 0.7837, 1.321, 0.6938, 1.355, 0.6849, 1.329, 0.7753, 1.296, 0.8659, 1.288, 0.7837, 1.321, 0.7753, 1.296, 0.8583, 1.266, 0.9371, 1.256, 0.8659, 1.288, 0.8583, 1.266, 0.9307, 1.237, 0.9999, 1.243, 0.9371, 1.256, 0.9307, 1.237, 0.9897, 1.213, 1.031, 1.214, 0.9999, 1.243, 0.9897, 1.213, 1.024, 1.196, 0.5048, 1.42, 0.3704, 1.45, 0.364, 1.431, 0.4958, 1.393, 1.158, 1.694, 1.131, 1.666, 1.142, 1.656, 1.164, 1.689, 0.5996, 1.388, 0.5048, 1.42, 0.4958, 1.393, 0.5905, 1.362, -0.03161, 1.647, -0.07507, 1.66, -0.03523, 1.643, 1.186, 1.723, 1.158, 1.694, 1.164, 1.689, 0.9897, 1.213, 0.9307, 1.237, 0.924, 1.218, 0.9844, 1.198, 0.409, 1.314, 0.3704, 1.303, 0.3627, 1.282, 0.3978, 1.284, 1.024, 1.196, 0.9897, 1.213, 0.9844, 1.198, 1.019, 1.179, 1.164, 1.689, 1.142, 1.656, 1.156, 1.648, 1.171, 1.685, 0.8023, 1.256, 0.7382, 1.273, 0.7322, 1.246, 0.7869, 1.242, -0.03523, 1.643, -0.07507, 1.66, -0.05776, 1.641, 1.186, 1.723, 1.164, 1.689, 1.171, 1.685, 0.2271, 1.349, 0.2192, 1.326, 0.2429, 1.319, 0.2506, 1.339, -0.01922, 1.624, -0.03523, 1.643, -0.05776, 1.641, -0.02732, 1.62, 0.7382, 1.273, 0.6661, 1.296, 0.6594, 1.267, 0.7322, 1.246, 0.6661, 1.296, 0.5885, 1.323, 0.5812, 1.292, 0.6594, 1.267, 0.729, 1.135, 0.7371, 1.157, 0.7198, 1.169, 0.7106, 1.145, 0.5885, 1.323, 0.5086, 1.352, 0.5005, 1.319, 0.5812, 1.292, 0.2136, 1.31, 0.2013, 1.275, 0.2247, 1.265, 0.2363, 1.301, 0.9844, 1.198, 0.924, 1.218, 0.9173, 1.198, 0.9792, 1.182, 1.019, 1.179, 0.9844, 1.198, 0.9792, 1.182, 1.014, 1.166, 0.5086, 1.352, 0.4293, 1.383, 0.4205, 1.348, 0.5005, 1.319, 1.171, 1.685, 1.156, 1.648, 1.171, 1.644, 1.178, 1.682, -0.05776, 1.641, -0.07507, 1.66, -0.06596, 1.639, 1.186, 1.723, 1.171, 1.685, 1.178, 1.682, -0.02732, 1.62, -0.05776, 1.641, -0.06596, 1.639, -0.05545, 1.617, 1.014, 1.166, 0.9792, 1.182, 0.9742, 1.168, 1.01, 1.155, 0.7111, 1.087, 0.7203, 1.112, 0.7019, 1.121, 0.6919, 1.094, 1.178, 1.682, 1.171, 1.644, 1.186, 1.644, 1.186, 1.682, 0.4293, 1.383, 0.3239, 1.435, 0.3137, 1.397, 0.4205, 1.348, -0.06596, 1.639, -0.07507, 1.66, -0.07522, 1.639, 1.186, 1.723, 1.178, 1.682, 1.186, 1.682, -0.05545, 1.617, -0.06596, 1.639, -0.07522, 1.639, -0.07522, 1.618, 0.2192, 1.326, 0.2136, 1.31, 0.2363, 1.301, 0.2429, 1.319, 0.3239, 1.435, 0.2111, 1.496, 0.2184, 1.468, 0.3137, 1.397, 0.9792, 1.182, 0.9173, 1.198, 0.911, 1.18, 0.9742, 1.168, 0.7203, 1.112, 0.729, 1.135, 0.7106, 1.145, 0.7019, 1.121, 0.9522, 0.4421, 0.9812, 0.4602, 0.9923, 0.5403, 0.9602, 0.546, 0.7838, 0.9814, 0.7703, 0.9813, 0.7551, 0.9318, 0.7686, 0.9319, 0.9541, 0.3849, 0.9923, 0.4104, 0.9812, 0.4602, 0.9522, 0.4421, 0.8894, 0.3871, 0.9074, 0.3892, 0.9062, 0.4443, 0.887, 0.442, 0.7838, 0.8519, 0.759, 0.8517, 0.7593, 0.8514, 0.7794, 0.8516, 0.7686, 0.9319, 0.7551, 0.9318, 0.759, 0.8517, 0.7838, 0.8519, 0.7551, 0.9318, 0.7374, 0.9518, 0.7319, 0.848, 0.759, 0.8517, 0.887, 0.442, 0.9062, 0.4443, 0.9074, 0.5486, 0.8723, 0.5444, 0.3006, 0.867, 0.312, 0.87, 0.3163, 0.9731, 0.2904, 0.9664, 0.2642, 0.8309, 0.3063, 0.807, 0.3006, 0.867, 0.2798, 0.8841, 0.3063, 0.807, 0.3163, 0.8095, 0.312, 0.87, 0.3006, 0.867, 0.9522, 0.5486, 0.9074, 0.5254, 0.9258, 0.4713, 0.9509, 0.4871, 0.3735, 0.8139, 0.335, 0.8139, 0.3378, 0.8133, 0.3689, 0.8133, 0.9509, 0.4871, 0.9258, 0.4713, 0.914, 0.3966, 0.9522, 0.3849, 0.3599, 0.8893, 0.343, 0.8893, 0.335, 0.8139, 0.3735, 0.8139, 0.2798, 0.8841, 0.3006, 0.867, 0.2904, 0.9664, 0.261, 0.9571, 0.694, 2.007, 0.6495, 2.009, 0.6471, 1.988, 0.6915, 1.99, 0.7384, 2.009, 0.694, 2.007, 0.6915, 1.99, 0.736, 1.988, 0.7812, 2.016, 0.7384, 2.009, 0.736, 1.988, 0.7787, 1.981, 0.5794, 1.886, 0.6419, 1.889, 0.6915, 1.99, 0.6471, 1.988, 0.5401, 2.095, 0.5794, 1.886, 0.6471, 1.988, 0.6495, 2.009, 0.6649, 2.108, 0.6025, 2.104, 0.694, 2.007, 0.7384, 2.009, 0.7643, 1.876, 0.8652, 2.093, 0.7812, 2.016, 0.7787, 1.981, 0.6419, 1.889, 0.7043, 1.886, 0.736, 1.988, 0.6915, 1.99, 0.6281, 0.7397, 0.6281, 0.793, 0.6173, 0.793, 0.617, 0.7398, 0.6273, 0.6864, 0.6281, 0.7397, 0.617, 0.7398, 0.6166, 0.6864, 0.6259, 0.635, 0.6273, 0.6864, 0.6166, 0.6864, 0.6161, 0.6351, 0.8098, 0.7647, 0.8161, 0.848, 0.7359, 0.706, 0.7319, 0.653, 0.6144, 0.937, 0.5846, 0.9372, 0.6173, 0.793, 0.6281, 0.793, 0.5835, 0.7697, 0.5838, 0.689, 0.6161, 0.6351, 0.6166, 0.6864, 0.5846, 0.9372, 0.5838, 0.8536, 0.617, 0.7398, 0.6173, 0.793, 0.8098, 0.6812, 0.8098, 0.7647, 0.7319, 0.653, 0.7319, 0.5999, 0.9555, 0.2624, 0.9713, 0.3413, 0.9399, 0.3477, 0.9259, 0.2684, 0.9524, 0.1869, 0.9555, 0.2624, 0.9259, 0.2684, 0.9258, 0.1923, 0.9555, 0.1193, 0.9524, 0.1869, 0.9258, 0.1923, 0.9329, 0.1239, 0.9648, 0.06222, 0.9555, 0.1193, 0.9329, 0.1239, 0.947, 0.06582, 0.832, 1.095, 0.7824, 1.102, 0.781, 1.089, 0.8306, 1.083, 0.8795, 1.098, 0.832, 1.095, 0.8306, 1.083, 0.8783, 1.087, 0.9222, 1.105, 0.8795, 1.098, 0.8783, 1.087, 0.9212, 1.095, 0.9585, 1.116, 0.9222, 1.105, 0.9212, 1.095, 0.9577, 1.108, 0.6988, 0.9026, 0.6976, 0.8262, 0.7198, 0.8173, 0.7209, 0.8937, 0.916, 1.114, 0.8733, 1.107, 0.8795, 1.098, 0.9222, 1.105, 0.9702, 0.1965, 0.9734, 0.272, 0.9555, 0.2624, 0.9524, 0.1869, 0.915, 1.086, 0.9515, 1.099, 0.9577, 1.108, 0.9212, 1.095, 0.6976, 0.8262, 0.6883, 0.7573, 0.7104, 0.7485, 0.7198, 0.8173, 0.7752, 1.107, 0.7738, 1.094, 0.781, 1.089, 0.7824, 1.102, 0.9523, 1.125, 0.916, 1.114, 0.9222, 1.105, 0.9585, 1.116, 0.9734, 0.1289, 0.9702, 0.1965, 0.9524, 0.1869, 0.9555, 0.1193, 0.9577, 1.108, 0.9515, 1.099, 1.009, 1.086, 1.012, 1.091, 0.6883, 0.7573, 0.671, 0.6986, 0.6932, 0.6898, 0.7104, 0.7485, 0.9826, 0.07183, 0.9734, 0.1289, 0.9555, 0.1193, 0.9648, 0.06222, 0.9826, 0.3526, 0.9512, 0.3589, 0.9399, 0.3477, 0.9713, 0.3413, 0.3838, 0.5983, 0.375, 0.5928, 0.3726, 0.5875, 0.3815, 0.593, 1.009, 1.097, 1.01, 1.1, 1.012, 1.094, 1.012, 1.091, 0.9648, 0.06222, 0.947, 0.06582, 0.9283, 0.002415, 0.9341, 0.0, 0.9826, 0.07183, 0.9648, 0.06222, 0.9341, 0.0, 0.9442, 0.0004929, 0.6932, 0.6898, 0.671, 0.6986, 0.7094, 0.6277, 0.7209, 0.6276, 0.9515, 1.118, 0.9523, 1.125, 1.01, 1.1, 1.009, 1.097, 0.3838, 0.6861, 0.3713, 0.6813, 0.375, 0.5928, 0.3838, 0.5983, 0.9523, 1.125, 0.9585, 1.116, 1.012, 1.094, 1.01, 1.1, 0.9486, 0.9825, 0.9465, 0.9469, 0.9582, 0.9464, 0.9577, 0.9821, 0.9513, 0.9975, 0.9486, 0.9825, 0.9577, 0.9821, 0.9576, 0.9972, 0.1765, 0.9759, 0.1179, 0.9759, 0.1264, 0.86, 0.1599, 0.8479, 0.9632, 0.8918, 0.9947, 0.8904, 0.9582, 0.9464, 0.9465, 0.9469, 0.9947, 0.8904, 0.9947, 0.9443, 0.9577, 0.9821, 0.9582, 0.9464, 0.2053, 0.9621, 0.1765, 0.9759, 0.1599, 0.8479, 0.178, 0.8519, 1.056, 1.949, 1.085, 1.926, 1.1, 1.972, 1.071, 1.995, 1.027, 1.959, 1.056, 1.949, 1.071, 1.995, 1.043, 2.006, 0.9829, 1.976, 0.9913, 1.859, 1.027, 1.959, 1.043, 2.006, 1.02, 1.849, 1.05, 1.826, 1.085, 1.926, 1.056, 1.949, 1.05, 1.826, 1.136, 1.917, 1.1, 1.972, 1.085, 1.926, 1.043, 2.006, 1.071, 1.995, 1.145, 2.078, 1.11, 2.093, 0.3301, 1.847, 0.2111, 1.832, 0.2106, 1.802, 0.3331, 1.828, 0.2111, 1.832, 0.1663, 1.806, 0.1658, 1.778, 0.2106, 1.802, 0.2106, 1.802, 0.1658, 1.778, 0.1667, 1.757, 0.2139, 1.775, 0.3331, 1.828, 0.2106, 1.802, 0.2139, 1.775, 0.3372, 1.789, 0.3372, 1.789, 0.2139, 1.775, 0.22, 1.755, 0.3477, 1.758, 0.2139, 1.775, 0.1667, 1.757, 0.1681, 1.742, 0.22, 1.755, 0.22, 1.755, 0.1681, 1.742, 0.171, 1.73, 0.2342, 1.727, 0.3477, 1.758, 0.22, 1.755, 0.2342, 1.727, 0.3537, 1.734, 0.3734, 1.715, 0.4199, 1.757, 0.3477, 1.758, 0.3537, 1.734, 0.4151, 1.826, 0.3996, 1.856, 0.3301, 1.847, 0.3331, 1.828, 0.2201, 1.873, 0.1348, 1.79, 0.1663, 1.806, 0.2111, 1.832, 0.1592, 1.726, 0.2448, 1.715, 0.2342, 1.727, 0.171, 1.73, 0.3399, 1.312, 0.2506, 1.339, 0.2429, 1.319, 0.3323, 1.291, 0.7322, 1.246, 0.6594, 1.267, 0.6661, 1.231, 0.7023, 1.22, 0.5028, 1.277, 0.4383, 1.303, 0.4267, 1.271, 0.4913, 1.246, 0.5673, 1.251, 0.5028, 1.277, 0.4913, 1.246, 0.5559, 1.22, 0.6295, 1.227, 0.5673, 1.251, 0.5559, 1.22, 0.6181, 1.196, 0.3323, 1.291, 0.3244, 1.27, 0.3543, 1.259, 0.3627, 1.282, 0.7198, 1.169, 0.6821, 1.193, 0.6734, 1.168, 0.7106, 1.145, 0.7106, 1.145, 0.6734, 1.168, 0.6631, 1.14, 0.7019, 1.121, 0.3323, 1.291, 0.2429, 1.319, 0.2363, 1.301, 0.3244, 1.27, 0.6515, 1.109, 0.6631, 1.14, 0.6495, 1.148, 0.6372, 1.114, 0.5559, 1.22, 0.5412, 1.177, 0.6026, 1.154, 0.6181, 1.196, 0.4267, 1.271, 0.4105, 1.227, 0.4753, 1.202, 0.4913, 1.246, 0.4267, 1.271, 0.4383, 1.303, 0.409, 1.314, 0.3978, 1.284, 0.7019, 1.121, 0.6631, 1.14, 0.6515, 1.109, 0.6919, 1.094, 0.3244, 1.27, 0.2363, 1.301, 0.2247, 1.265, 0.31, 1.235, 0.6693, 1.201, 0.644, 1.221, 0.6335, 1.192, 0.6598, 1.175, 0.6598, 1.175, 0.6335, 1.192, 0.6057, 1.117, 0.6495, 1.148, 0.3978, 1.284, 0.3627, 1.282, 0.3543, 1.259, 0.3693, 1.207, 0.3693, 1.207, 0.3543, 1.259, 0.3408, 1.224, 0.3591, 1.179, 0.6495, 1.148, 0.6057, 1.117, 0.5963, 1.092, 0.6372, 1.114, 0.6295, 1.227, 0.6181, 1.196, 0.6335, 1.192, 0.644, 1.221, 0.4105, 1.227, 0.4267, 1.271, 0.3978, 1.284, 0.3693, 1.207, 0.6734, 1.168, 0.6821, 1.193, 0.6693, 1.201, 0.6598, 1.175, 0.6181, 1.196, 0.6026, 1.154, 0.6057, 1.117, 0.6335, 1.192, 0.3244, 1.27, 0.31, 1.235, 0.3408, 1.224, 0.3543, 1.259, 0.3399, 1.312, 0.3323, 1.291, 0.3627, 1.282, 0.3704, 1.303, 0.4205, 1.348, 0.3137, 1.397, 0.3389, 1.353, 0.3751, 1.338, 0.6631, 1.14, 0.6734, 1.168, 0.6598, 1.175, 0.6495, 1.148, 0.4753, 1.202, 0.4628, 1.17, 0.5296, 1.143, 0.5412, 1.177, 0.4105, 1.227, 0.3693, 1.207, 0.4628, 1.17, 0.4753, 1.202, 0.4025, 0.9935, 0.3877, 0.9939, 0.3884, 0.9155, 0.3946, 0.9153, 0.335, 0.8139, 0.3163, 0.807, 0.3226, 0.8077, 0.3378, 0.8133, 0.3163, 0.807, 0.3721, 0.807, 0.3677, 0.8077, 0.3226, 0.8077, 0.3721, 0.807, 0.3735, 0.8139, 0.3689, 0.8133, 0.3677, 0.8077, 0.3847, 0.4846, 0.3824, 0.491, 0.3824, 0.472, 0.3847, 0.4715, 0.2503, 0.9924, 0.2209, 0.9939, 0.2379, 0.9145, 0.2503, 0.9139, 0.3226, 0.8077, 0.3677, 0.8077, 0.3575, 0.8888, 0.3385, 0.8888, 0.4342, 0.9939, 0.4025, 0.9935, 0.3946, 0.9153, 0.408, 0.9155, 0.8161, 0.8918, 0.8386, 0.8913, 0.8401, 0.9998, 0.8303, 1.0, 0.759, 0.8517, 0.7319, 0.848, 0.7375, 0.8484, 0.7593, 0.8514, 0.7319, 0.848, 0.768, 0.8483, 0.7666, 0.8486, 0.7375, 0.8484, 0.768, 0.8483, 0.7838, 0.8519, 0.7794, 0.8516, 0.7666, 0.8486, 0.3847, 0.481, 0.3859, 0.4715, 0.3859, 0.4842, 0.3847, 0.4897, 0.8386, 0.8913, 0.8583, 0.8918, 0.8487, 1.0, 0.8401, 0.9998, 0.5326, 0.6344, 0.5128, 0.6344, 0.5159, 0.526, 0.5246, 0.526, 0.7375, 0.8484, 0.7666, 0.8486, 0.7588, 0.9575, 0.7461, 0.9573, 0.5559, 1.22, 0.4913, 1.246, 0.4753, 1.202, 0.5412, 1.177, 0.6026, 1.154, 0.5412, 1.177, 0.5296, 1.143, 0.6057, 1.117, 0.5296, 1.143, 0.5208, 1.119, 0.5963, 1.092, 0.6057, 1.117, 0.5208, 1.119, 0.5296, 1.143, 0.4628, 1.17, 0.4535, 1.144, 0.4535, 1.144, 0.4628, 1.17, 0.3693, 1.207, 0.3591, 1.179, 0.08983, 1.742, 0.06175, 1.73, 0.06329, 1.72, 0.09054, 1.725, 0.1179, 1.751, 0.08983, 1.742, 0.09054, 1.725, 0.1251, 1.73, 0.09054, 1.725, 0.06329, 1.72, 0.06304, 1.708, 0.09012, 1.713, 0.1251, 1.73, 0.09054, 1.725, 0.09012, 1.713, 0.1275, 1.717, 0.09012, 1.713, 0.06304, 1.708, 0.06247, 1.702, 0.08929, 1.705, 0.1275, 1.717, 0.09012, 1.713, 0.08929, 1.705, 0.1298, 1.708, 0.08929, 1.705, 0.06247, 1.702, 0.06209, 1.697, 0.08874, 1.697, 0.1298, 1.708, 0.08929, 1.705, 0.08874, 1.697, 0.1444, 1.696, 0.08874, 1.697, 0.06209, 1.697, 0.06107, 1.691, 0.08849, 1.688, 0.1444, 1.696, 0.08874, 1.697, 0.08849, 1.688, 0.1417, 1.684, 0.2428, 1.693, 0.1444, 1.696, 0.1417, 1.684, 0.2437, 1.675, 0.3909, 1.703, 0.2428, 1.693, 0.2437, 1.675, 0.3922, 1.677, 0.1417, 1.684, 0.08849, 1.688, 0.08856, 1.68, 0.135, 1.674, 0.2437, 1.675, 0.1417, 1.684, 0.135, 1.674, 0.2448, 1.658, 0.3922, 1.677, 0.2437, 1.675, 0.2448, 1.658, 0.3938, 1.653, 0.08849, 1.688, 0.06107, 1.691, 0.058, 1.683, 0.08856, 1.68, 0.08856, 1.68, 0.058, 1.683, 0.05565, 1.675, 0.08893, 1.672, 0.135, 1.674, 0.08856, 1.68, 0.08893, 1.672, 0.1293, 1.665, 0.2448, 1.658, 0.135, 1.674, 0.1293, 1.665, 0.2455, 1.639, 0.3938, 1.653, 0.2448, 1.658, 0.2455, 1.639, 0.3921, 1.626, 0.1293, 1.665, 0.08893, 1.672, 0.08725, 1.655, 0.12, 1.645, 0.2455, 1.639, 0.1293, 1.665, 0.12, 1.645, 0.2419, 1.615, 0.3921, 1.626, 0.2455, 1.639, 0.2419, 1.615, 0.3881, 1.597, 0.08893, 1.672, 0.05565, 1.675, 0.05375, 1.668, 0.08725, 1.655, 0.08725, 1.655, 0.05375, 1.668, 0.05304, 1.662, 0.08468, 1.647, 0.12, 1.645, 0.08725, 1.655, 0.08468, 1.647, 0.1183, 1.635, 0.2419, 1.615, 0.12, 1.645, 0.1183, 1.635, 0.2419, 1.599, 0.3881, 1.597, 0.2419, 1.615, 0.2419, 1.599, 0.3881, 1.575, 0.2365, 1.586, 0.1145, 1.617, 0.1079, 1.607, 0.2276, 1.569, 0.3766, 1.541, 0.2365, 1.586, 0.2276, 1.569, 0.3639, 1.517, 0.08032, 1.624, 0.04681, 1.627, 0.04319, 1.622, 0.07386, 1.616, 0.1145, 1.617, 0.08032, 1.624, 0.07386, 1.616, 0.1079, 1.607, 0.07386, 1.616, 0.04319, 1.622, 0.04037, 1.616, 0.06687, 1.608, 0.1079, 1.607, 0.07386, 1.616, 0.06687, 1.608, 0.1027, 1.596, 0.2276, 1.569, 0.1079, 1.607, 0.1027, 1.596, 0.2156, 1.547, 0.3639, 1.517, 0.2276, 1.569, 0.2156, 1.547, 0.3487, 1.489, 0.2156, 1.547, 0.1027, 1.596, 0.09662, 1.582, 0.2085, 1.534, 0.3487, 1.489, 0.2156, 1.547, 0.2085, 1.534, 0.3385, 1.47, 0.06687, 1.608, 0.04037, 1.616, 0.03756, 1.609, 0.0628, 1.598, 0.1027, 1.596, 0.06687, 1.608, 0.0628, 1.598, 0.09662, 1.582, 0.0628, 1.598, 0.03756, 1.609, 0.03489, 1.603, 0.05941, 1.591, 0.09662, 1.582, 0.0628, 1.598, 0.05941, 1.591, 0.09348, 1.573, 0.2085, 1.534, 0.09662, 1.582, 0.09348, 1.573, 0.2007, 1.519, 0.3385, 1.47, 0.2085, 1.534, 0.2007, 1.519, 0.3271, 1.449, 0.05941, 1.591, 0.03489, 1.603, 0.03244, 1.596, 0.05649, 1.583, 0.09348, 1.573, 0.05941, 1.591, 0.05649, 1.583, 0.09031, 1.564, 0.2007, 1.519, 0.09348, 1.573, 0.09031, 1.564, 0.1923, 1.504, 0.05649, 1.583, 0.03244, 1.596, 0.02899, 1.58, 0.05236, 1.572, 0.09031, 1.564, 0.05649, 1.583, 0.05236, 1.572, 0.08722, 1.555, 0.1923, 1.504, 0.09031, 1.564, 0.08722, 1.555, 0.1837, 1.488, 0.05236, 1.572, 0.02899, 1.58, 0.02516, 1.571, 0.05854, 1.542, 0.08722, 1.555, 0.05236, 1.572, 0.05854, 1.542, 0.07904, 1.523, 0.1837, 1.488, 0.08722, 1.555, 0.07904, 1.523, 0.1678, 1.454])
_ca = me_sphere_001.color_attributes.new('Col', 'BYTE_COLOR', 'CORNER')
_ca.data.foreach_set('color', [1.0, 1.0, 1.0, 1.0, 1.0, 1.0, 1.0, 1.0, 1.0, 1.0, 1.0, 1.0, 1.0, 1.0, 1.0, 1.0, 1.0, 1.0, 1.0, 1.0, 1.0, 1.0, 1.0, 1.0, 1.0, 1.0, 1.0, 1.0, 1.0, 1.0, 1.0, 1.0, 1.0, 1.0, 1.0, 1.0, 1.0, 1.0, 1.0, 1.0, 1.0, 1.0, 1.0, 1.0, 1.0, 1.0, 1.0, 1.0, 1.0, 1.0, 1.0, 1.0, 1.0, 1.0, 1.0, 1.0, 1.0, 1.0, 1.0, 1.0, 1.0, 1.0, 1.0, 1.0, 1.0, 1.0, 1.0, 1.0, 1.0, 1.0, 1.0, 1.0, 1.0, 1.0, 1.0, 1.0, 1.0, 1.0, 1.0, 1.0, 1.0, 1.0, 1.0, 1.0, 1.0, 1.0, 1.0, 1.0, 1.0, 1.0, 1.0, 1.0, 1.0, 1.0, 1.0, 1.0, 1.0, 1.0, 1.0, 1.0, 1.0, 1.0, 1.0, 1.0, 1.0, 1.0, 1.0, 1.0, 1.0, 1.0, 1.0, 1.0, 1.0, 1.0, 1.0, 1.0, 1.0, 1.0, 1.0, 1.0, 1.0, 1.0, 1.0, 1.0, 1.0, 1.0, 1.0, 1.0, 1.0, 1.0, 1.0, 1.0, 1.0, 1.0, 1.0, 1.0, 1.0, 1.0, 1.0, 1.0, 1.0, 1.0, 1.0, 1.0, 1.0, 1.0, 1.0, 1.0, 1.0, 1.0, 1.0, 1.0, 1.0, 1.0, 1.0, 1.0, 1.0, 1.0, 1.0, 1.0, 1.0, 1.0, 1.0, 1.0, 1.0, 1.0, 1.0, 1.0, 1.0, 1.0, 1.0, 1.0, 1.0, 1.0, 1.0, 1.0, 1.0, 1.0, 1.0, 1.0, 1.0, 1.0, 1.0, 1.0, 1.0, 1.0, 1.0, 1.0, 1.0, 1.0, 1.0, 1.0, 1.0, 1.0, 1.0, 1.0, 1.0, 1.0, 1.0, 1.0, 1.0, 1.0, 1.0, 1.0, 1.0, 1.0, 1.0, 1.0, 1.0, 1.0, 1.0, 1.0, 1.0, 1.0, 1.0, 1.0, 1.0, 1.0, 1.0, 1.0, 1.0, 1.0, 1.0, 1.0, 1.0, 1.0, 1.0, 1.0, 1.0, 1.0, 1.0, 1.0, 1.0, 1.0, 1.0, 1.0, 1.0, 1.0, 1.0, 1.0, 1.0, 1.0, 1.0, 1.0, 1.0, 1.0, 1.0, 1.0, 1.0, 1.0, 1.0, 1.0, 1.0, 1.0, 1.0, 1.0, 1.0, 1.0, 1.0, 1.0, 1.0, 1.0, 1.0, 1.0, 1.0, 1.0, 1.0, 1.0, 1.0, 1.0, 1.0, 1.0, 1.0, 1.0, 1.0, 1.0, 1.0, 1.0, 1.0, 1.0, 1.0, 1.0, 1.0, 1.0, 1.0, 1.0, 1.0, 1.0, 1.0, 1.0, 1.0, 1.0, 1.0, 1.0, 1.0, 1.0, 1.0, 1.0, 1.0, 1.0, 1.0, 1.0, 1.0, 1.0, 1.0, 1.0, 1.0, 1.0, 1.0, 1.0, 1.0, 1.0, 1.0, 1.0, 1.0, 1.0, 1.0, 1.0, 1.0, 1.0, 1.0, 1.0, 1.0, 1.0, 1.0, 1.0, 1.0, 1.0, 1.0, 1.0, 1.0, 1.0, 1.0, 1.0, 1.0, 1.0, 1.0, 1.0, 1.0, 1.0, 1.0, 1.0, 1.0, 1.0, 1.0, 1.0, 1.0, 1.0, 1.0, 1.0, 1.0, 1.0, 1.0, 1.0, 1.0, 1.0, 1.0, 1.0, 1.0, 1.0, 1.0, 1.0, 1.0, 1.0, 1.0, 1.0, 1.0, 1.0, 1.0, 1.0, 1.0, 1.0, 1.0, 1.0, 1.0, 1.0, 1.0, 1.0, 1.0, 1.0, 1.0, 1.0, 1.0, 1.0, 1.0, 1.0, 1.0, 1.0, 1.0, 1.0, 1.0, 1.0, 1.0, 1.0, 1.0, 1.0, 1.0, 1.0, 1.0, 1.0, 1.0, 1.0, 1.0, 1.0, 1.0, 1.0, 1.0, 1.0, 1.0, 1.0, 1.0, 1.0, 1.0, 1.0, 1.0, 1.0, 1.0, 1.0, 1.0, 1.0, 1.0, 1.0, 1.0, 1.0, 1.0, 1.0, 1.0, 1.0, 1.0, 1.0, 1.0, 1.0, 1.0, 1.0, 1.0, 1.0, 1.0, 1.0, 1.0, 1.0, 1.0, 1.0, 1.0, 1.0, 1.0, 1.0, 1.0, 1.0, 1.0, 1.0, 1.0, 1.0, 1.0, 1.0, 1.0, 1.0, 1.0, 1.0, 1.0, 1.0, 1.0, 1.0, 1.0, 1.0, 1.0, 1.0, 1.0, 1.0, 1.0, 1.0, 1.0, 1.0, 1.0, 1.0, 1.0, 1.0, 1.0, 1.0, 1.0, 1.0, 1.0, 1.0, 1.0, 1.0, 1.0, 1.0, 1.0, 1.0, 1.0, 1.0, 1.0, 1.0, 1.0, 1.0, 1.0, 1.0, 1.0, 1.0, 1.0, 1.0, 1.0, 1.0, 1.0, 1.0, 1.0, 1.0, 1.0, 1.0, 1.0, 1.0, 1.0, 1.0, 1.0, 1.0, 1.0, 1.0, 1.0, 1.0, 1.0, 1.0, 1.0, 1.0, 1.0, 1.0, 1.0, 1.0, 1.0, 1.0, 1.0, 1.0, 1.0, 1.0, 1.0, 1.0, 1.0, 1.0, 1.0, 1.0, 1.0, 1.0, 1.0, 1.0, 1.0, 1.0, 1.0, 1.0, 1.0, 1.0, 1.0, 1.0, 1.0, 1.0, 1.0, 1.0, 1.0, 1.0, 1.0, 1.0, 1.0, 1.0, 1.0, 1.0, 1.0, 1.0, 1.0, 1.0, 1.0, 1.0, 1.0, 1.0, 1.0, 1.0, 1.0, 1.0, 1.0, 1.0, 1.0, 1.0, 1.0, 1.0, 1.0, 1.0, 1.0, 1.0, 1.0, 1.0, 1.0, 1.0, 1.0, 1.0, 1.0, 1.0, 1.0, 1.0, 1.0, 1.0, 1.0, 1.0, 1.0, 1.0, 1.0, 1.0, 1.0, 1.0, 1.0, 1.0, 1.0, 1.0, 1.0, 1.0, 1.0, 1.0, 1.0, 1.0, 1.0, 1.0, 1.0, 1.0, 1.0, 1.0, 1.0, 1.0, 1.0, 1.0, 1.0, 1.0, 1.0, 1.0, 1.0, 1.0, 1.0, 1.0, 1.0, 1.0, 1.0, 1.0, 1.0, 1.0, 1.0, 1.0, 1.0, 1.0, 1.0, 1.0, 1.0, 1.0, 1.0, 1.0, 1.0, 1.0, 1.0, 1.0, 1.0, 1.0, 1.0, 1.0, 1.0, 1.0, 1.0, 1.0, 1.0, 1.0, 1.0, 1.0, 1.0, 1.0, 1.0, 1.0, 1.0, 1.0, 1.0, 1.0, 1.0, 1.0, 1.0, 1.0, 1.0, 1.0, 1.0, 1.0, 1.0, 1.0, 1.0, 1.0, 1.0, 1.0, 1.0, 1.0, 1.0, 1.0, 1.0, 1.0, 1.0, 1.0, 1.0, 1.0, 1.0, 1.0, 1.0, 1.0, 1.0, 1.0, 1.0, 1.0, 1.0, 1.0, 1.0, 1.0, 1.0, 1.0, 1.0, 1.0, 1.0, 1.0, 1.0, 1.0, 1.0, 1.0, 1.0, 1.0, 1.0, 1.0, 1.0, 1.0, 1.0, 1.0, 1.0, 1.0, 1.0, 1.0, 1.0, 1.0, 1.0, 1.0, 1.0, 1.0, 1.0, 1.0, 1.0, 1.0, 1.0, 1.0, 1.0, 1.0, 1.0, 1.0, 1.0, 1.0, 1.0, 1.0, 1.0, 1.0, 1.0, 1.0, 1.0, 1.0, 1.0, 1.0, 1.0, 1.0, 1.0, 1.0, 1.0, 1.0, 1.0, 1.0, 1.0, 1.0, 1.0, 1.0, 1.0, 1.0, 1.0, 1.0, 1.0, 1.0, 1.0, 1.0, 1.0, 1.0, 1.0, 1.0, 1.0, 1.0, 1.0, 1.0, 1.0, 1.0, 1.0, 1.0, 1.0, 1.0, 1.0, 1.0, 1.0, 1.0, 1.0, 1.0, 1.0, 1.0, 1.0, 1.0, 1.0, 1.0, 1.0, 1.0, 1.0, 1.0, 1.0, 1.0, 1.0, 1.0, 1.0, 1.0, 1.0, 1.0, 1.0, 1.0, 1.0, 1.0, 1.0, 1.0, 1.0, 1.0, 1.0, 1.0, 1.0, 1.0, 1.0, 1.0, 1.0, 1.0, 1.0, 1.0, 1.0, 1.0, 1.0, 1.0, 1.0, 1.0, 1.0, 1.0, 1.0, 1.0, 1.0, 1.0, 1.0, 1.0, 1.0, 1.0, 1.0, 1.0, 1.0, 1.0, 1.0, 1.0, 1.0, 1.0, 1.0, 1.0, 1.0, 1.0, 1.0, 1.0, 1.0, 1.0, 1.0, 1.0, 1.0, 1.0, 1.0, 1.0, 1.0, 1.0, 1.0, 1.0, 1.0, 1.0, 1.0, 1.0, 1.0, 1.0, 1.0, 1.0, 1.0, 1.0, 1.0, 1.0, 1.0, 1.0, 1.0, 1.0, 1.0, 1.0, 1.0, 1.0, 1.0, 1.0, 1.0, 1.0, 1.0, 1.0, 1.0, 1.0, 1.0, 1.0, 1.0, 1.0, 1.0, 1.0, 1.0, 1.0, 1.0, 1.0, 1.0, 1.0, 1.0, 1.0, 1.0, 1.0, 1.0, 1.0, 1.0, 1.0, 1.0, 1.0, 1.0, 1.0, 1.0, 1.0, 1.0, 1.0, 1.0, 1.0, 1.0, 1.0, 1.0, 1.0, 1.0, 1.0, 1.0, 1.0, 1.0, 1.0, 1.0, 1.0, 1.0, 1.0, 1.0, 1.0, 1.0, 1.0, 1.0, 1.0, 1.0, 1.0, 1.0, 1.0, 1.0, 1.0, 1.0, 1.0, 1.0, 1.0, 1.0, 1.0, 1.0, 1.0, 1.0, 1.0, 1.0, 1.0, 1.0, 1.0, 1.0, 1.0, 1.0, 1.0, 1.0, 1.0, 1.0, 1.0, 1.0, 1.0, 1.0, 1.0, 1.0, 1.0, 1.0, 1.0, 1.0, 1.0, 1.0, 1.0, 1.0, 1.0, 1.0, 1.0, 1.0, 1.0, 1.0, 1.0, 1.0, 1.0, 1.0, 1.0, 1.0, 1.0, 1.0, 1.0, 1.0, 1.0, 1.0, 1.0, 1.0, 1.0, 1.0, 1.0, 1.0, 1.0, 1.0, 1.0, 1.0, 1.0, 1.0, 1.0, 1.0, 1.0, 1.0, 1.0, 1.0, 1.0, 1.0, 1.0, 1.0, 1.0, 1.0, 1.0, 1.0, 1.0, 1.0, 1.0, 1.0, 1.0, 1.0, 1.0, 1.0, 1.0, 1.0, 1.0, 1.0, 1.0, 1.0, 1.0, 1.0, 1.0, 1.0, 1.0, 1.0, 1.0, 1.0, 1.0, 1.0, 1.0, 1.0, 1.0, 1.0, 1.0, 1.0, 1.0, 1.0, 1.0, 1.0, 1.0, 1.0, 1.0, 1.0, 1.0, 1.0, 1.0, 1.0, 1.0, 1.0, 1.0, 1.0, 1.0, 1.0, 1.0, 1.0, 1.0, 1.0, 1.0, 1.0, 1.0, 1.0, 1.0, 1.0, 1.0, 1.0, 1.0, 1.0, 1.0, 1.0, 1.0, 1.0, 1.0, 1.0, 1.0, 1.0, 1.0, 1.0, 1.0, 1.0, 1.0, 1.0, 1.0, 1.0, 1.0, 1.0, 1.0, 1.0, 1.0, 1.0, 1.0, 1.0, 1.0, 1.0, 1.0, 1.0, 1.0, 1.0, 1.0, 1.0, 1.0, 1.0, 1.0, 1.0, 1.0, 1.0, 1.0, 1.0, 1.0, 1.0, 1.0, 1.0, 1.0, 1.0, 1.0, 1.0, 1.0, 1.0, 1.0, 1.0, 1.0, 1.0, 1.0, 1.0, 1.0, 1.0, 1.0, 1.0, 1.0, 1.0, 1.0, 1.0, 1.0, 1.0, 1.0, 1.0, 1.0, 1.0, 1.0, 1.0, 1.0, 1.0, 1.0, 1.0, 1.0, 1.0, 1.0, 1.0, 1.0, 1.0, 1.0, 1.0, 1.0, 1.0, 1.0, 1.0, 1.0, 1.0, 1.0, 1.0, 1.0, 1.0, 1.0, 1.0, 1.0, 1.0, 1.0, 1.0, 1.0, 1.0, 1.0, 1.0, 1.0, 1.0, 1.0, 1.0, 1.0, 1.0, 1.0, 1.0, 1.0, 1.0, 1.0, 1.0, 1.0, 1.0, 1.0, 1.0, 1.0, 1.0, 1.0, 1.0, 1.0, 1.0, 1.0, 1.0, 1.0, 1.0, 1.0, 1.0, 1.0, 1.0, 1.0, 1.0, 1.0, 1.0, 1.0, 1.0, 1.0, 1.0, 1.0, 1.0, 1.0, 1.0, 1.0, 1.0, 1.0, 1.0, 1.0, 1.0, 1.0, 1.0, 1.0, 1.0, 1.0, 1.0, 1.0, 1.0, 1.0, 1.0, 1.0, 1.0, 1.0, 1.0, 1.0, 1.0, 1.0, 1.0, 1.0, 1.0, 1.0, 1.0, 1.0, 1.0, 1.0, 1.0, 1.0, 1.0, 1.0, 1.0, 1.0, 1.0, 1.0, 1.0, 1.0, 1.0, 1.0, 1.0, 1.0, 1.0, 1.0, 1.0, 1.0, 1.0, 1.0, 1.0, 1.0, 1.0, 1.0, 1.0, 1.0, 1.0, 1.0, 1.0, 1.0, 1.0, 1.0, 1.0, 1.0, 1.0, 1.0, 1.0, 1.0, 1.0, 1.0, 1.0, 1.0, 1.0, 1.0, 1.0, 1.0, 1.0, 1.0, 1.0, 1.0, 1.0, 1.0, 1.0, 1.0, 1.0, 1.0, 1.0, 1.0, 1.0, 1.0, 1.0, 1.0, 1.0, 1.0, 1.0, 1.0, 1.0, 1.0, 1.0, 1.0, 1.0, 1.0, 1.0, 1.0, 1.0, 1.0, 1.0, 1.0, 1.0, 1.0, 1.0, 1.0, 1.0, 1.0, 1.0, 1.0, 1.0, 1.0, 1.0, 1.0, 1.0, 1.0, 1.0, 1.0, 1.0, 1.0, 1.0, 1.0, 1.0, 1.0, 1.0, 1.0, 1.0, 1.0, 1.0, 1.0, 1.0, 1.0, 1.0, 1.0, 1.0, 1.0, 1.0, 1.0, 1.0, 1.0, 1.0, 1.0, 1.0, 1.0, 1.0, 1.0, 1.0, 1.0, 1.0, 1.0, 1.0, 1.0, 1.0, 1.0, 1.0, 1.0, 1.0, 1.0, 1.0, 1.0, 1.0, 1.0, 1.0, 1.0, 1.0, 1.0, 1.0, 1.0, 1.0, 1.0, 1.0, 1.0, 1.0, 1.0, 1.0, 1.0, 1.0, 1.0, 1.0, 1.0, 1.0, 1.0, 1.0, 1.0, 1.0, 1.0, 1.0, 1.0, 1.0, 1.0, 1.0, 1.0, 1.0, 1.0, 1.0, 1.0, 1.0, 1.0, 1.0, 1.0, 1.0, 1.0, 1.0, 1.0, 1.0, 1.0, 1.0, 1.0, 1.0, 1.0, 1.0, 1.0, 1.0, 1.0, 1.0, 1.0, 1.0, 1.0, 1.0, 1.0, 1.0, 1.0, 1.0, 1.0, 1.0, 1.0, 1.0, 1.0, 1.0, 1.0, 1.0, 1.0, 1.0, 1.0, 1.0, 1.0, 1.0, 1.0, 1.0, 1.0, 1.0, 1.0, 1.0, 1.0, 1.0, 1.0, 1.0, 1.0, 1.0, 1.0, 1.0, 1.0, 1.0, 1.0, 1.0, 1.0, 1.0, 1.0, 1.0, 1.0, 1.0, 1.0, 1.0, 1.0, 1.0, 1.0, 1.0, 1.0, 1.0, 1.0, 1.0, 1.0, 1.0, 1.0, 1.0, 1.0, 1.0, 1.0, 1.0, 1.0, 1.0, 1.0, 1.0, 1.0, 1.0, 1.0, 1.0, 1.0, 1.0, 1.0, 1.0, 1.0, 1.0, 1.0, 1.0, 1.0, 1.0, 1.0, 1.0, 1.0, 1.0, 1.0, 1.0, 1.0, 1.0, 1.0, 1.0, 1.0, 1.0, 1.0, 1.0, 1.0, 1.0, 1.0, 1.0, 1.0, 1.0, 1.0, 1.0, 1.0, 1.0, 1.0, 1.0, 1.0, 1.0, 1.0, 1.0, 1.0, 1.0, 1.0, 1.0, 1.0, 1.0, 1.0, 1.0, 1.0, 1.0, 1.0, 1.0, 1.0, 1.0, 1.0, 1.0, 1.0, 1.0, 1.0, 1.0, 1.0, 1.0, 1.0, 1.0, 1.0, 1.0, 1.0, 1.0, 1.0, 1.0, 1.0, 1.0, 1.0, 1.0, 1.0, 1.0, 1.0, 1.0, 1.0, 1.0, 1.0, 1.0, 1.0, 1.0, 1.0, 1.0, 1.0, 1.0, 1.0, 1.0, 1.0, 1.0, 1.0, 1.0, 1.0, 1.0, 1.0, 1.0, 1.0, 1.0, 1.0, 1.0, 1.0, 1.0, 1.0, 1.0, 1.0, 1.0, 1.0, 1.0, 1.0, 1.0, 1.0, 1.0, 1.0, 1.0, 1.0, 1.0, 1.0, 1.0, 1.0, 1.0, 1.0, 1.0, 1.0, 1.0, 1.0, 1.0, 1.0, 1.0, 1.0, 1.0, 1.0, 1.0, 1.0, 1.0, 1.0, 1.0, 1.0, 1.0, 1.0, 1.0, 1.0, 1.0, 1.0, 1.0, 1.0, 1.0, 1.0, 1.0, 1.0, 1.0, 1.0, 1.0, 1.0, 1.0, 1.0, 1.0, 1.0, 1.0, 1.0, 1.0, 1.0, 1.0, 1.0, 1.0, 1.0, 1.0, 1.0, 1.0, 1.0, 1.0, 1.0, 1.0, 1.0, 1.0, 1.0, 1.0, 1.0, 1.0, 1.0, 1.0, 1.0, 1.0, 1.0, 1.0, 1.0, 1.0, 1.0, 1.0, 1.0, 1.0, 1.0, 1.0, 1.0, 1.0, 1.0, 1.0, 1.0, 1.0, 1.0, 1.0, 1.0, 1.0, 1.0, 1.0, 1.0, 1.0, 1.0, 1.0, 1.0, 1.0, 1.0, 1.0, 1.0, 1.0, 1.0, 1.0, 1.0, 1.0, 1.0, 1.0, 1.0, 1.0, 1.0, 1.0, 1.0, 1.0, 1.0, 1.0, 1.0, 1.0, 1.0, 1.0, 1.0, 1.0, 1.0, 1.0, 1.0, 1.0, 1.0, 1.0, 1.0, 1.0, 1.0, 1.0, 1.0, 1.0, 1.0, 1.0, 1.0, 1.0, 1.0, 1.0, 1.0, 1.0, 1.0, 1.0, 1.0, 1.0, 1.0, 1.0, 1.0, 1.0, 1.0, 1.0, 1.0, 1.0, 1.0, 1.0, 1.0, 1.0, 1.0, 1.0, 1.0, 1.0, 1.0, 1.0, 1.0, 1.0, 1.0, 1.0, 1.0, 1.0, 1.0, 1.0, 1.0, 1.0, 1.0, 1.0, 1.0, 1.0, 1.0, 1.0, 1.0, 1.0, 1.0, 1.0, 1.0, 1.0, 1.0, 1.0, 1.0, 1.0, 1.0, 1.0, 1.0, 1.0, 1.0, 1.0, 1.0, 1.0, 1.0, 1.0, 1.0, 1.0, 1.0, 1.0, 1.0, 1.0, 1.0, 1.0, 1.0, 1.0, 1.0, 1.0, 1.0, 1.0, 1.0, 1.0, 1.0, 1.0, 1.0, 1.0, 1.0, 1.0, 1.0, 1.0, 1.0, 1.0, 1.0, 1.0, 1.0, 1.0, 1.0, 1.0, 1.0, 1.0, 1.0, 1.0, 1.0, 1.0, 1.0, 1.0, 1.0, 1.0, 1.0, 1.0, 1.0, 1.0, 1.0, 1.0, 1.0, 1.0, 1.0, 1.0, 1.0, 1.0, 1.0, 1.0, 1.0, 1.0, 1.0, 1.0, 1.0, 1.0, 1.0, 1.0, 1.0, 1.0, 1.0, 1.0, 1.0, 1.0, 1.0, 1.0, 1.0, 1.0, 1.0, 1.0, 1.0, 1.0, 1.0, 1.0, 1.0, 1.0, 1.0, 1.0, 1.0, 1.0, 1.0, 1.0, 1.0, 1.0, 1.0, 1.0, 1.0, 1.0, 1.0, 1.0, 1.0, 1.0, 1.0, 1.0, 1.0, 1.0, 1.0, 1.0, 1.0, 1.0, 1.0, 1.0, 1.0, 1.0, 1.0, 1.0, 1.0, 1.0, 1.0, 1.0, 1.0, 1.0, 1.0, 1.0, 1.0, 1.0, 1.0, 1.0, 1.0, 1.0, 1.0, 1.0, 1.0, 1.0, 1.0, 1.0, 1.0, 1.0, 1.0, 1.0, 1.0, 1.0, 1.0, 1.0, 1.0, 1.0, 1.0, 1.0, 1.0, 1.0, 1.0, 1.0, 1.0, 1.0, 1.0, 1.0, 1.0, 1.0, 1.0, 1.0, 1.0, 1.0, 1.0, 1.0, 1.0, 1.0, 1.0, 1.0, 1.0, 1.0, 1.0, 1.0, 1.0, 1.0, 1.0, 1.0, 1.0, 1.0, 1.0, 1.0, 1.0, 1.0, 1.0, 1.0, 1.0, 1.0, 1.0, 1.0, 1.0, 1.0, 1.0, 1.0, 1.0, 1.0, 1.0, 1.0, 1.0, 1.0, 1.0, 1.0, 1.0, 1.0, 1.0, 1.0, 1.0, 1.0, 1.0, 1.0, 1.0, 1.0, 1.0, 1.0, 1.0, 1.0, 1.0, 1.0, 1.0, 1.0, 1.0, 1.0, 1.0, 1.0, 1.0, 1.0, 1.0, 1.0, 1.0, 1.0, 1.0, 1.0, 1.0, 1.0, 1.0, 1.0, 1.0, 1.0, 1.0, 1.0, 1.0, 1.0, 1.0, 1.0, 1.0, 1.0, 1.0, 1.0, 1.0, 1.0, 1.0, 1.0, 1.0, 1.0, 1.0, 1.0, 1.0, 1.0, 1.0, 1.0, 1.0, 1.0, 1.0, 1.0, 1.0, 1.0, 1.0, 1.0, 1.0, 1.0, 1.0, 1.0, 1.0, 1.0, 1.0, 1.0, 1.0, 1.0, 1.0, 1.0, 1.0, 1.0, 1.0, 1.0, 1.0, 1.0, 1.0, 1.0, 1.0, 1.0, 1.0, 1.0, 1.0, 1.0, 1.0, 1.0, 1.0, 1.0, 1.0, 1.0, 1.0, 1.0, 1.0, 1.0, 1.0, 1.0, 1.0, 1.0, 1.0, 1.0, 1.0, 1.0, 1.0, 1.0, 1.0, 1.0, 1.0, 1.0, 1.0, 1.0, 1.0, 1.0, 1.0, 1.0, 1.0, 1.0, 1.0, 1.0, 1.0, 1.0, 1.0, 1.0, 1.0, 1.0, 1.0, 1.0, 1.0, 1.0, 1.0, 1.0, 1.0, 1.0, 1.0, 1.0, 1.0, 1.0, 1.0, 1.0, 1.0, 1.0, 1.0, 1.0, 1.0, 1.0, 1.0, 1.0, 1.0, 1.0, 1.0, 1.0, 1.0, 1.0, 1.0, 1.0, 1.0, 1.0, 1.0, 1.0, 1.0, 1.0, 1.0, 1.0, 1.0, 1.0, 1.0, 1.0, 1.0, 1.0, 1.0, 1.0, 1.0, 1.0, 1.0, 1.0, 1.0, 1.0, 1.0, 1.0, 1.0, 1.0, 1.0, 1.0, 1.0, 1.0, 1.0, 1.0, 1.0, 1.0, 1.0, 1.0, 1.0, 1.0, 1.0, 1.0, 1.0, 1.0, 1.0, 1.0, 1.0, 1.0, 1.0, 1.0, 1.0, 1.0, 1.0, 1.0, 1.0, 1.0, 1.0, 1.0, 1.0, 1.0, 1.0, 1.0, 1.0, 1.0, 1.0, 1.0, 1.0, 1.0, 1.0, 1.0, 1.0, 1.0, 1.0, 1.0, 1.0, 1.0, 1.0, 1.0, 1.0, 1.0, 1.0, 1.0, 1.0, 1.0, 1.0, 1.0, 1.0, 1.0, 1.0, 1.0, 1.0, 1.0, 1.0, 1.0, 1.0, 1.0, 1.0, 1.0, 1.0, 1.0, 1.0, 1.0, 1.0, 1.0, 1.0, 1.0, 1.0, 1.0, 1.0, 1.0, 1.0, 1.0, 1.0, 1.0, 1.0, 1.0, 1.0, 1.0, 1.0, 1.0, 1.0, 1.0, 1.0, 1.0, 1.0, 1.0, 1.0, 1.0, 1.0, 1.0, 1.0, 1.0, 1.0, 1.0, 1.0, 1.0, 1.0, 1.0, 1.0, 1.0, 1.0, 1.0, 1.0, 1.0, 1.0, 1.0, 1.0, 1.0, 1.0, 1.0, 1.0, 1.0, 1.0, 1.0, 1.0, 1.0, 1.0, 1.0, 1.0, 1.0, 1.0, 1.0, 1.0, 1.0, 1.0, 1.0, 1.0, 1.0, 1.0, 1.0, 1.0, 1.0, 1.0, 1.0, 1.0, 1.0, 1.0, 1.0, 1.0, 1.0, 1.0, 1.0, 1.0, 1.0, 1.0, 1.0, 1.0, 1.0, 1.0, 1.0, 1.0, 1.0, 1.0, 1.0, 1.0, 1.0, 1.0, 1.0, 1.0, 1.0, 1.0, 1.0, 1.0, 1.0, 1.0, 1.0, 1.0, 1.0, 1.0, 1.0, 1.0, 1.0, 1.0, 1.0, 1.0, 1.0, 1.0, 1.0, 1.0, 1.0, 1.0, 1.0, 1.0, 1.0, 1.0, 1.0, 1.0, 1.0, 1.0, 1.0, 1.0, 1.0, 1.0, 1.0, 1.0, 1.0, 1.0, 1.0, 1.0, 1.0, 1.0, 1.0, 1.0, 1.0, 1.0, 1.0, 1.0, 1.0, 1.0, 1.0, 1.0, 1.0, 1.0, 1.0, 1.0, 1.0, 1.0, 1.0, 1.0, 1.0, 1.0, 1.0, 1.0, 1.0, 1.0, 1.0, 1.0, 1.0, 1.0, 1.0, 1.0, 1.0, 1.0, 1.0, 1.0, 1.0, 1.0, 1.0, 1.0, 1.0, 1.0, 1.0, 1.0, 1.0, 1.0, 1.0, 1.0, 1.0, 1.0, 1.0, 1.0, 1.0, 1.0, 1.0, 1.0, 1.0, 1.0, 1.0, 1.0, 1.0, 1.0, 1.0, 1.0, 1.0, 1.0, 1.0, 1.0, 1.0, 1.0, 1.0, 1.0, 1.0, 1.0, 1.0, 1.0, 1.0, 1.0, 1.0, 1.0, 1.0, 1.0, 1.0, 1.0, 1.0, 1.0, 1.0, 1.0, 1.0, 1.0, 1.0, 1.0, 1.0, 1.0, 1.0, 1.0, 1.0, 1.0, 1.0, 1.0, 1.0, 1.0, 1.0, 1.0, 1.0, 1.0, 1.0, 1.0, 1.0, 1.0, 1.0, 1.0, 1.0, 1.0, 1.0, 1.0, 1.0, 1.0, 1.0, 1.0, 1.0, 1.0, 1.0, 1.0, 1.0, 1.0, 1.0, 1.0, 1.0, 1.0, 1.0, 1.0, 1.0, 1.0, 1.0, 1.0, 1.0, 1.0, 1.0, 1.0, 1.0, 1.0, 1.0, 1.0, 1.0, 1.0, 1.0, 1.0, 1.0, 1.0, 1.0, 1.0, 1.0, 1.0, 1.0, 1.0, 1.0, 1.0, 1.0, 1.0, 1.0, 1.0, 1.0, 1.0, 1.0, 1.0, 1.0, 1.0, 1.0, 1.0, 1.0, 1.0, 1.0, 1.0, 1.0, 1.0, 1.0, 1.0, 1.0, 1.0, 1.0, 1.0, 1.0, 1.0, 1.0, 1.0, 1.0, 1.0, 1.0, 1.0, 1.0, 1.0, 1.0, 1.0, 1.0, 1.0, 1.0, 1.0, 1.0, 1.0, 1.0, 1.0, 1.0, 1.0, 1.0, 1.0, 1.0, 1.0, 1.0, 1.0, 1.0, 1.0, 1.0, 1.0, 1.0, 1.0, 1.0, 1.0, 1.0, 1.0, 1.0, 1.0, 1.0, 1.0, 1.0, 1.0, 1.0, 1.0, 1.0, 1.0, 1.0, 1.0, 1.0, 1.0, 1.0, 1.0, 1.0, 1.0, 1.0, 1.0, 1.0, 1.0, 1.0, 1.0, 1.0, 1.0, 1.0, 1.0, 1.0, 1.0, 1.0, 1.0, 1.0, 1.0, 1.0, 1.0, 1.0, 1.0, 1.0, 1.0, 1.0, 1.0, 1.0, 1.0, 1.0, 1.0, 1.0, 1.0, 1.0, 1.0, 1.0, 1.0, 1.0, 1.0, 1.0, 1.0, 1.0, 1.0, 1.0, 1.0, 1.0, 1.0, 1.0, 1.0, 1.0, 1.0, 1.0, 1.0, 1.0, 1.0, 1.0, 1.0, 1.0, 1.0, 1.0, 1.0, 1.0, 1.0, 1.0, 1.0, 1.0, 1.0, 1.0, 1.0, 1.0, 1.0, 1.0, 1.0, 1.0, 1.0, 1.0, 1.0, 1.0, 1.0, 1.0, 1.0, 1.0, 1.0, 1.0, 1.0, 1.0, 1.0, 1.0, 1.0, 1.0, 1.0, 1.0, 1.0, 1.0, 1.0, 1.0, 1.0, 1.0, 1.0, 1.0, 1.0, 1.0, 1.0, 1.0, 1.0, 1.0, 1.0, 1.0, 1.0, 1.0, 1.0, 1.0, 1.0, 1.0, 1.0, 1.0, 1.0, 1.0, 1.0, 1.0, 1.0, 1.0, 1.0, 1.0, 1.0, 1.0, 1.0, 1.0, 1.0, 1.0, 1.0, 1.0, 1.0, 1.0, 1.0, 1.0, 1.0, 1.0, 1.0, 1.0, 1.0, 1.0, 1.0, 1.0, 1.0, 1.0, 1.0, 1.0, 1.0, 1.0, 1.0, 1.0, 1.0, 1.0, 1.0, 1.0, 1.0, 1.0, 1.0, 1.0, 1.0, 1.0, 1.0, 1.0, 1.0, 1.0, 1.0, 1.0, 1.0, 1.0, 1.0, 1.0, 1.0, 1.0, 1.0, 1.0, 1.0, 1.0, 1.0, 1.0, 1.0, 1.0, 1.0, 1.0, 1.0, 1.0, 1.0, 1.0, 1.0, 1.0, 1.0, 1.0, 1.0, 1.0, 1.0, 1.0, 1.0, 1.0, 1.0, 1.0, 1.0, 1.0, 1.0, 1.0, 1.0, 1.0, 1.0, 1.0, 1.0, 1.0, 1.0, 1.0, 1.0, 1.0, 1.0, 1.0, 1.0, 1.0, 1.0, 1.0, 1.0, 1.0, 1.0, 1.0, 1.0, 1.0, 1.0, 1.0, 1.0, 1.0, 1.0, 1.0, 1.0, 1.0, 1.0, 1.0, 1.0, 1.0, 1.0, 1.0, 1.0, 1.0, 1.0, 1.0, 1.0, 1.0, 1.0, 1.0, 1.0, 1.0, 1.0, 1.0, 1.0, 1.0, 1.0, 1.0, 1.0, 1.0, 1.0, 1.0, 1.0, 1.0, 1.0, 1.0, 1.0, 1.0, 1.0, 1.0, 1.0, 1.0, 1.0, 1.0, 1.0, 1.0, 1.0, 1.0, 1.0, 1.0, 1.0, 1.0, 1.0, 1.0, 1.0, 1.0, 1.0, 1.0, 1.0, 1.0, 1.0, 1.0, 1.0, 1.0, 1.0, 1.0, 1.0, 1.0, 1.0, 1.0, 1.0, 1.0, 1.0, 1.0, 1.0, 1.0, 1.0, 1.0, 1.0, 1.0, 1.0, 1.0, 1.0, 1.0, 1.0, 1.0, 1.0, 1.0, 1.0, 1.0, 1.0, 1.0, 1.0, 1.0, 1.0, 1.0, 1.0, 1.0, 1.0, 1.0, 1.0, 1.0, 1.0, 1.0, 1.0, 1.0, 1.0, 1.0, 1.0, 1.0, 1.0, 1.0, 1.0, 1.0, 1.0, 1.0, 1.0, 1.0, 1.0, 1.0, 1.0, 1.0, 1.0, 1.0, 1.0, 1.0, 1.0, 1.0, 1.0, 1.0, 1.0, 1.0, 1.0, 1.0, 1.0, 1.0, 1.0, 1.0, 1.0, 1.0, 1.0, 1.0, 1.0, 1.0, 1.0, 1.0, 1.0, 1.0, 1.0, 1.0, 1.0, 1.0, 1.0, 1.0, 1.0, 1.0, 1.0, 1.0, 1.0, 1.0, 1.0, 1.0, 1.0, 1.0, 1.0, 1.0, 1.0, 1.0, 1.0, 1.0, 1.0, 1.0, 1.0, 1.0, 1.0, 1.0, 1.0, 1.0, 1.0, 1.0, 1.0, 1.0, 1.0, 1.0, 1.0, 1.0, 1.0, 1.0, 1.0, 1.0, 1.0, 1.0, 1.0, 1.0, 1.0, 1.0, 1.0, 1.0, 1.0, 1.0, 1.0, 1.0, 1.0, 1.0, 1.0, 1.0, 1.0, 1.0, 1.0, 1.0, 1.0, 1.0, 1.0, 1.0, 1.0, 1.0, 1.0, 1.0, 1.0, 1.0, 1.0, 1.0, 1.0, 1.0, 1.0, 1.0, 1.0, 1.0, 1.0, 1.0, 1.0, 1.0, 1.0, 1.0, 1.0, 1.0, 1.0, 1.0, 1.0, 1.0, 1.0, 1.0, 1.0, 1.0, 1.0, 1.0, 1.0, 1.0, 1.0, 1.0, 1.0, 1.0, 1.0, 1.0, 1.0, 1.0, 1.0, 1.0, 1.0, 1.0, 1.0, 1.0, 1.0, 1.0, 1.0, 1.0, 1.0, 1.0, 1.0, 1.0, 1.0, 1.0, 1.0, 1.0, 1.0, 1.0, 1.0, 1.0, 1.0, 1.0, 1.0, 1.0, 1.0, 1.0, 1.0, 1.0, 1.0, 1.0, 1.0, 1.0, 1.0, 1.0, 1.0, 1.0, 1.0, 1.0, 1.0, 1.0, 1.0, 1.0, 1.0, 1.0, 1.0, 1.0, 1.0, 1.0, 1.0, 1.0, 1.0, 1.0, 1.0, 1.0, 1.0, 1.0, 1.0, 1.0, 1.0, 1.0, 1.0, 1.0, 1.0, 1.0, 1.0, 1.0, 1.0, 1.0, 1.0, 1.0, 1.0, 1.0, 1.0, 1.0, 1.0, 1.0, 1.0, 1.0, 1.0, 1.0, 1.0, 1.0, 1.0, 1.0, 1.0, 1.0, 1.0, 1.0, 1.0, 1.0, 1.0, 1.0, 1.0, 1.0, 1.0, 1.0, 1.0, 1.0, 1.0, 1.0, 1.0, 1.0, 1.0, 1.0, 1.0, 1.0, 1.0, 1.0, 1.0, 1.0, 1.0, 1.0, 1.0, 1.0, 1.0, 1.0, 1.0, 1.0, 1.0, 1.0, 1.0, 1.0, 1.0, 1.0, 1.0, 1.0, 1.0, 1.0, 1.0, 1.0, 1.0, 1.0, 1.0, 1.0, 1.0, 1.0, 1.0, 1.0, 1.0, 1.0, 1.0, 1.0, 1.0, 1.0, 1.0, 1.0, 1.0, 1.0, 1.0, 1.0, 1.0, 1.0, 1.0, 1.0, 1.0, 1.0, 1.0, 1.0, 1.0, 1.0, 1.0, 1.0, 1.0, 1.0, 1.0, 1.0, 1.0, 1.0, 1.0, 1.0, 1.0, 1.0, 1.0, 1.0, 1.0, 1.0, 1.0, 1.0, 1.0, 1.0, 1.0, 1.0, 1.0, 1.0, 1.0, 1.0, 1.0, 1.0, 1.0, 1.0, 1.0, 1.0, 1.0, 1.0, 1.0, 1.0, 1.0, 1.0, 1.0, 1.0, 1.0, 1.0, 1.0, 1.0, 1.0, 1.0, 1.0, 1.0, 1.0, 1.0, 1.0, 1.0, 1.0, 1.0, 1.0, 1.0, 1.0, 1.0, 1.0, 1.0, 1.0, 1.0, 1.0, 1.0, 1.0, 1.0, 1.0, 1.0, 1.0, 1.0, 1.0, 1.0, 1.0, 1.0, 1.0, 1.0, 1.0, 1.0, 1.0, 1.0, 1.0, 1.0, 1.0, 1.0, 1.0, 1.0, 1.0, 1.0, 1.0, 1.0, 1.0, 1.0, 1.0, 1.0, 1.0, 1.0, 1.0, 1.0, 1.0, 1.0, 1.0, 1.0, 1.0, 1.0, 1.0, 1.0, 1.0, 1.0, 1.0, 1.0, 1.0, 1.0, 1.0, 1.0, 1.0, 1.0, 1.0, 1.0, 1.0, 1.0, 1.0, 1.0, 1.0, 1.0, 1.0, 1.0, 1.0, 1.0, 1.0, 1.0, 1.0, 1.0, 1.0, 1.0, 1.0, 1.0, 1.0, 1.0, 1.0, 1.0, 1.0, 1.0, 1.0, 1.0, 1.0, 1.0, 1.0, 1.0, 1.0, 1.0, 1.0, 1.0, 1.0, 1.0, 1.0, 1.0, 1.0, 1.0, 1.0, 1.0, 1.0, 1.0, 1.0, 1.0, 1.0, 1.0, 1.0, 1.0, 1.0, 1.0, 1.0, 1.0, 1.0, 1.0, 1.0, 1.0, 1.0, 1.0, 1.0, 1.0, 1.0, 1.0, 1.0, 1.0, 1.0, 1.0, 1.0, 1.0, 1.0, 1.0, 1.0, 1.0, 1.0, 1.0, 1.0, 1.0, 1.0, 1.0, 1.0, 1.0, 1.0, 1.0, 1.0, 1.0, 1.0, 1.0, 1.0, 1.0, 1.0, 1.0, 1.0, 1.0, 1.0, 1.0, 1.0, 1.0, 1.0, 1.0, 1.0, 1.0, 1.0, 1.0, 1.0, 1.0, 1.0, 1.0, 1.0, 1.0, 1.0, 1.0, 1.0, 1.0, 1.0, 1.0, 1.0, 1.0, 1.0, 1.0, 1.0, 1.0, 1.0, 1.0, 1.0, 1.0, 1.0, 1.0, 1.0, 1.0, 1.0, 1.0, 1.0, 1.0, 1.0, 1.0, 1.0, 1.0, 1.0, 1.0, 1.0, 1.0, 1.0, 1.0, 1.0, 1.0, 1.0, 1.0, 1.0, 1.0, 1.0, 1.0, 1.0, 1.0, 1.0, 1.0, 1.0, 1.0, 1.0, 1.0, 1.0, 1.0, 1.0, 1.0, 1.0, 1.0, 1.0, 1.0, 1.0, 1.0, 1.0, 1.0, 1.0, 1.0, 1.0, 1.0, 1.0, 1.0, 1.0, 1.0, 1.0, 1.0, 1.0, 1.0, 1.0, 1.0, 1.0, 1.0, 1.0, 1.0, 1.0, 1.0, 1.0, 1.0, 1.0, 1.0, 1.0, 1.0, 1.0, 1.0, 1.0, 1.0, 1.0, 1.0, 1.0, 1.0, 1.0, 1.0, 1.0, 1.0, 1.0, 1.0, 1.0, 1.0, 1.0, 1.0, 1.0, 1.0, 1.0, 1.0, 1.0, 1.0, 1.0, 1.0, 1.0, 1.0, 1.0, 1.0, 1.0, 1.0, 1.0, 1.0, 1.0, 1.0, 1.0, 1.0, 1.0, 1.0, 1.0, 1.0, 1.0, 1.0, 1.0, 1.0, 1.0, 1.0, 1.0, 1.0, 1.0, 1.0, 1.0, 1.0, 1.0, 1.0, 1.0, 1.0, 1.0, 1.0, 1.0, 1.0, 1.0, 1.0, 1.0, 1.0, 1.0, 1.0, 1.0, 1.0, 1.0, 1.0, 1.0, 1.0, 1.0, 1.0, 1.0, 1.0, 1.0, 1.0, 1.0, 1.0, 1.0, 1.0, 1.0, 1.0, 1.0, 1.0, 1.0, 1.0, 1.0, 1.0, 1.0, 1.0, 1.0, 1.0, 1.0, 1.0, 1.0, 1.0, 1.0, 1.0, 1.0, 1.0, 1.0, 1.0, 1.0, 1.0, 1.0, 1.0, 1.0, 1.0, 1.0, 1.0, 1.0, 1.0, 1.0, 1.0, 1.0, 1.0, 1.0, 1.0, 1.0, 1.0, 1.0, 1.0, 1.0, 1.0, 1.0, 1.0, 1.0, 1.0, 1.0, 1.0, 1.0, 1.0, 1.0, 1.0, 1.0, 1.0, 1.0, 1.0, 1.0, 1.0, 1.0, 1.0, 1.0, 1.0, 1.0, 1.0, 1.0, 1.0, 1.0, 1.0, 1.0, 1.0, 1.0, 1.0, 1.0, 1.0, 1.0, 1.0, 1.0, 1.0, 1.0, 1.0, 1.0, 1.0, 1.0, 1.0, 1.0, 1.0, 1.0, 1.0, 1.0, 1.0, 1.0, 1.0, 1.0, 1.0, 1.0, 1.0, 1.0, 1.0, 1.0, 1.0, 1.0, 1.0, 1.0, 1.0, 1.0, 1.0, 1.0, 1.0, 1.0, 1.0, 1.0, 1.0, 1.0, 1.0, 1.0, 1.0, 1.0, 1.0, 1.0, 1.0, 1.0, 1.0, 1.0, 1.0, 1.0, 1.0, 1.0, 1.0, 1.0, 1.0, 1.0, 1.0, 1.0, 1.0, 1.0, 1.0, 1.0, 1.0, 1.0, 1.0, 1.0, 1.0, 1.0, 1.0, 1.0, 1.0, 1.0, 1.0, 1.0, 1.0, 1.0, 1.0, 1.0, 1.0, 1.0, 1.0, 1.0, 1.0, 1.0, 1.0, 1.0, 1.0, 1.0, 1.0, 1.0, 1.0, 1.0, 1.0, 1.0, 1.0, 1.0, 1.0, 1.0, 1.0, 1.0, 1.0, 1.0, 1.0, 1.0, 1.0, 1.0, 1.0, 1.0, 1.0, 1.0, 1.0, 1.0, 1.0, 1.0, 1.0, 1.0, 1.0, 1.0, 1.0, 1.0, 1.0, 1.0, 1.0, 1.0, 1.0, 1.0, 1.0, 1.0, 1.0, 1.0, 1.0, 1.0, 1.0, 1.0, 1.0, 1.0, 1.0, 1.0, 1.0, 1.0, 1.0, 1.0, 1.0, 1.0, 1.0, 1.0, 1.0, 1.0, 1.0, 1.0, 1.0, 1.0, 1.0, 1.0, 1.0, 1.0, 1.0, 1.0, 1.0, 1.0, 1.0, 1.0, 1.0, 1.0, 1.0, 1.0, 1.0, 1.0, 1.0, 1.0, 1.0, 1.0, 1.0, 1.0, 1.0, 1.0, 1.0, 1.0, 1.0, 1.0, 1.0, 1.0, 1.0, 1.0, 1.0, 1.0, 1.0, 1.0, 1.0, 1.0, 1.0, 1.0, 1.0, 1.0, 1.0, 1.0, 1.0, 1.0, 1.0, 1.0, 1.0, 1.0, 1.0, 1.0, 1.0, 1.0, 1.0, 1.0, 1.0, 1.0, 1.0, 1.0, 1.0, 1.0, 1.0, 1.0, 1.0, 1.0, 1.0, 1.0, 1.0, 1.0, 1.0, 1.0, 1.0, 1.0, 1.0, 1.0, 1.0, 1.0, 1.0, 1.0, 1.0, 1.0, 1.0, 1.0, 1.0, 1.0, 1.0, 1.0, 1.0, 1.0, 1.0, 1.0, 1.0, 1.0, 1.0, 1.0, 1.0, 1.0, 1.0, 1.0, 1.0, 1.0, 1.0, 1.0, 1.0, 1.0, 1.0, 1.0, 1.0, 1.0, 1.0, 1.0, 1.0, 1.0, 1.0, 1.0, 1.0, 1.0, 1.0, 1.0, 1.0, 1.0, 1.0, 1.0, 1.0, 1.0, 1.0, 1.0, 1.0, 1.0, 1.0, 1.0, 1.0, 1.0, 1.0, 1.0, 1.0, 1.0, 1.0, 1.0, 1.0, 1.0, 1.0, 1.0, 1.0, 1.0, 1.0, 1.0, 1.0, 1.0, 1.0, 1.0, 1.0, 1.0, 1.0, 1.0, 1.0, 1.0, 1.0, 1.0, 1.0, 1.0, 1.0, 1.0, 1.0, 1.0, 1.0, 1.0, 1.0, 1.0, 1.0, 1.0, 1.0, 1.0, 1.0, 1.0, 1.0, 1.0, 1.0, 1.0, 1.0, 1.0, 1.0, 1.0, 1.0, 1.0, 1.0, 1.0, 1.0, 1.0, 1.0, 1.0, 1.0, 1.0, 1.0, 1.0, 1.0, 1.0, 1.0, 1.0, 1.0, 1.0, 1.0, 1.0, 1.0, 1.0, 1.0, 1.0, 1.0, 1.0, 1.0, 1.0, 1.0, 1.0, 1.0, 1.0, 1.0, 1.0, 1.0, 1.0, 1.0, 1.0, 1.0, 1.0, 1.0, 1.0, 1.0, 1.0, 1.0, 1.0, 1.0, 1.0, 1.0, 1.0, 1.0, 1.0, 1.0, 1.0, 1.0, 1.0, 1.0, 1.0, 1.0, 1.0, 1.0, 1.0, 1.0, 1.0, 1.0, 1.0, 1.0, 1.0, 1.0, 1.0, 1.0, 1.0, 1.0, 1.0, 1.0, 1.0, 1.0, 1.0, 1.0, 1.0, 1.0, 1.0, 1.0, 1.0, 1.0, 1.0, 1.0, 1.0, 1.0, 1.0, 1.0, 1.0, 1.0, 1.0, 1.0, 1.0, 1.0, 1.0, 1.0, 1.0, 1.0, 1.0, 1.0, 1.0, 1.0, 1.0, 1.0, 1.0, 1.0, 1.0, 1.0, 1.0, 1.0, 1.0, 1.0, 1.0, 1.0, 1.0, 1.0, 1.0, 1.0, 1.0, 1.0, 1.0, 1.0, 1.0, 1.0, 1.0, 1.0, 1.0, 1.0, 1.0, 1.0, 1.0, 1.0, 1.0, 1.0, 1.0, 1.0, 1.0, 1.0, 1.0, 1.0, 1.0, 1.0, 1.0, 1.0, 1.0, 1.0, 1.0, 1.0, 1.0, 1.0, 1.0, 1.0, 1.0, 1.0, 1.0, 1.0, 1.0, 1.0, 1.0, 1.0, 1.0, 1.0, 1.0, 1.0, 1.0, 1.0, 1.0, 1.0, 1.0, 1.0, 1.0, 1.0, 1.0, 1.0, 1.0, 1.0, 1.0, 1.0, 1.0, 1.0, 1.0, 1.0, 1.0, 1.0, 1.0, 1.0, 1.0, 1.0, 1.0, 1.0, 1.0, 1.0, 1.0, 1.0, 1.0, 1.0, 1.0, 1.0, 1.0, 1.0, 1.0, 1.0, 1.0, 1.0, 1.0, 1.0, 1.0, 1.0, 1.0, 1.0, 1.0, 1.0, 1.0, 1.0, 1.0, 1.0, 1.0, 1.0, 1.0, 1.0, 1.0, 1.0, 1.0, 1.0, 1.0, 1.0, 1.0, 1.0, 1.0, 1.0, 1.0, 1.0, 1.0, 1.0, 1.0, 1.0, 1.0, 1.0, 1.0, 1.0, 1.0, 1.0, 1.0, 1.0, 1.0, 1.0, 1.0, 1.0, 1.0, 1.0, 1.0, 1.0, 1.0, 1.0, 1.0, 1.0, 1.0, 1.0, 1.0, 1.0, 1.0, 1.0, 1.0, 1.0, 1.0, 1.0, 1.0, 1.0, 1.0, 1.0, 1.0, 1.0, 1.0, 1.0, 1.0, 1.0, 1.0, 1.0, 1.0, 1.0, 1.0, 1.0, 1.0, 1.0, 1.0, 1.0, 1.0, 1.0, 1.0, 1.0, 1.0, 1.0, 1.0, 1.0, 1.0, 1.0, 1.0, 1.0, 1.0, 1.0, 1.0, 1.0, 1.0, 1.0, 1.0, 1.0, 1.0, 1.0, 1.0, 1.0, 1.0, 1.0, 1.0, 1.0, 1.0, 1.0, 1.0, 1.0, 1.0, 1.0, 1.0, 1.0, 1.0, 1.0, 1.0, 1.0, 1.0, 1.0, 1.0, 1.0, 1.0, 1.0, 1.0, 1.0, 1.0, 1.0, 1.0, 1.0, 1.0, 1.0, 1.0, 1.0, 1.0, 1.0, 1.0, 1.0, 1.0, 1.0, 1.0, 1.0, 1.0, 1.0, 1.0, 1.0, 1.0, 1.0, 1.0, 1.0, 1.0, 1.0, 1.0, 1.0, 1.0, 1.0, 1.0, 1.0, 1.0, 1.0, 1.0, 1.0, 1.0, 1.0, 1.0, 1.0, 1.0, 1.0, 1.0, 1.0, 1.0, 1.0, 1.0, 1.0, 1.0, 1.0, 1.0, 1.0, 1.0, 1.0, 1.0, 1.0, 1.0, 1.0, 1.0, 1.0, 1.0, 1.0, 1.0, 1.0, 1.0, 1.0, 1.0, 1.0, 1.0, 1.0, 1.0, 1.0, 1.0, 1.0, 1.0, 1.0, 1.0, 1.0, 1.0, 1.0, 1.0, 1.0, 1.0, 1.0, 1.0, 1.0, 1.0, 1.0, 1.0, 1.0, 1.0, 1.0, 1.0, 1.0, 1.0, 1.0, 1.0, 1.0, 1.0, 1.0, 1.0, 1.0, 1.0, 1.0, 1.0, 1.0, 1.0, 1.0, 1.0, 1.0, 1.0, 1.0, 1.0, 1.0, 1.0, 1.0, 1.0, 1.0, 1.0, 1.0, 1.0, 1.0, 1.0, 1.0, 1.0, 1.0, 1.0, 1.0, 1.0, 1.0, 1.0, 1.0, 1.0, 1.0, 1.0, 1.0, 1.0, 1.0, 1.0, 1.0, 1.0, 1.0, 1.0, 1.0, 1.0, 1.0, 1.0, 1.0, 1.0, 1.0, 1.0, 1.0, 1.0, 1.0, 1.0, 1.0, 1.0, 1.0, 1.0, 1.0, 1.0, 1.0, 1.0, 1.0, 1.0, 1.0, 1.0, 1.0, 1.0, 1.0, 1.0, 1.0, 1.0, 1.0, 1.0, 1.0, 1.0, 1.0, 1.0, 1.0, 1.0, 1.0, 1.0, 1.0, 1.0, 1.0, 1.0, 1.0, 1.0, 1.0, 1.0, 1.0, 1.0, 1.0, 1.0, 1.0, 1.0, 1.0, 1.0, 1.0, 1.0, 1.0, 1.0, 1.0, 1.0, 1.0, 1.0, 1.0, 1.0, 1.0, 1.0, 1.0, 1.0, 1.0, 1.0, 1.0, 1.0, 1.0, 1.0, 1.0, 1.0, 1.0, 1.0, 1.0, 1.0, 1.0, 1.0, 1.0, 1.0, 1.0, 1.0, 1.0, 1.0, 1.0, 1.0, 1.0, 1.0, 1.0, 1.0, 1.0, 1.0, 1.0, 1.0, 1.0, 1.0, 1.0, 1.0, 1.0, 1.0, 1.0, 1.0, 1.0, 1.0, 1.0, 1.0, 1.0, 1.0, 1.0, 1.0, 1.0, 1.0, 1.0, 1.0, 1.0, 1.0, 1.0, 1.0, 1.0, 1.0, 1.0, 1.0, 1.0, 1.0, 1.0, 1.0, 1.0, 1.0, 1.0, 1.0, 1.0, 1.0, 1.0, 1.0, 1.0, 1.0, 1.0, 1.0, 1.0, 1.0, 1.0, 1.0, 1.0, 1.0, 1.0, 1.0, 1.0, 1.0, 1.0, 1.0, 1.0, 1.0, 1.0, 1.0, 1.0, 1.0, 1.0, 1.0, 1.0, 1.0, 1.0, 1.0, 1.0, 1.0, 1.0, 1.0, 1.0, 1.0, 1.0, 1.0, 1.0, 1.0, 1.0, 1.0, 1.0, 1.0, 1.0, 1.0, 1.0, 1.0, 1.0, 1.0, 1.0, 1.0, 1.0, 1.0, 1.0, 1.0, 1.0, 1.0, 1.0, 1.0, 1.0, 1.0, 1.0, 1.0, 1.0, 1.0, 1.0, 1.0, 1.0, 1.0, 1.0, 1.0, 1.0, 1.0, 1.0, 1.0, 1.0, 1.0, 1.0, 1.0, 1.0, 1.0, 1.0, 1.0, 1.0, 1.0, 1.0, 1.0, 1.0, 1.0, 1.0, 1.0, 1.0, 1.0, 1.0, 1.0, 1.0, 1.0, 1.0, 1.0, 1.0, 1.0, 1.0, 1.0, 1.0, 1.0, 1.0, 1.0, 1.0, 1.0, 1.0, 1.0, 1.0, 1.0, 1.0, 1.0, 1.0, 1.0, 1.0, 1.0, 1.0, 1.0, 1.0, 1.0, 1.0, 1.0, 1.0, 1.0, 1.0, 1.0, 1.0, 1.0, 1.0, 1.0, 1.0, 1.0, 1.0, 1.0, 1.0, 1.0, 1.0, 1.0, 1.0, 1.0, 1.0, 1.0, 1.0, 1.0, 1.0, 1.0, 1.0, 1.0, 1.0, 1.0, 1.0, 1.0, 1.0, 1.0, 1.0, 1.0, 1.0, 1.0, 1.0, 1.0, 1.0, 1.0, 1.0, 1.0, 1.0, 1.0, 1.0, 1.0, 1.0, 1.0, 1.0, 1.0, 1.0, 1.0, 1.0, 1.0, 1.0, 1.0, 1.0, 1.0, 1.0, 1.0, 1.0, 1.0, 1.0, 1.0, 1.0, 1.0, 1.0, 1.0, 1.0, 1.0, 1.0, 1.0, 1.0, 1.0, 1.0, 1.0, 1.0, 1.0, 1.0, 1.0, 1.0, 1.0, 1.0, 1.0, 1.0, 1.0, 1.0, 1.0, 1.0, 1.0, 1.0, 1.0, 1.0, 1.0, 1.0, 1.0, 1.0, 1.0, 1.0, 1.0, 1.0, 1.0, 1.0, 1.0, 1.0, 1.0, 1.0, 1.0, 1.0, 1.0, 1.0, 1.0, 1.0, 1.0, 1.0, 1.0, 1.0, 1.0, 1.0, 1.0, 1.0, 1.0, 1.0, 1.0, 1.0, 1.0, 1.0, 1.0, 1.0, 1.0, 1.0, 1.0, 1.0, 1.0, 1.0, 1.0, 1.0, 1.0, 1.0, 1.0, 1.0, 1.0, 1.0, 1.0, 1.0, 1.0, 1.0, 1.0, 1.0, 1.0, 1.0, 1.0, 1.0, 1.0, 1.0, 1.0, 1.0, 1.0, 1.0, 1.0, 1.0, 1.0, 1.0, 1.0, 1.0, 1.0, 1.0, 1.0, 1.0, 1.0, 1.0, 1.0, 1.0, 1.0, 1.0, 1.0, 1.0, 1.0, 1.0, 1.0, 1.0, 1.0, 1.0, 1.0, 1.0, 1.0, 1.0, 1.0, 1.0, 1.0, 1.0, 1.0, 1.0, 1.0, 1.0, 1.0, 1.0, 1.0, 1.0, 1.0, 1.0, 1.0, 1.0, 1.0, 1.0, 1.0, 1.0, 1.0, 1.0, 1.0, 1.0, 1.0, 1.0, 1.0, 1.0, 1.0, 1.0, 1.0, 1.0, 1.0, 1.0, 1.0, 1.0, 1.0, 1.0, 1.0, 1.0, 1.0, 1.0, 1.0, 1.0, 1.0, 1.0, 1.0, 1.0, 1.0, 1.0, 1.0, 1.0, 1.0, 1.0, 1.0, 1.0, 1.0, 1.0, 1.0, 1.0, 1.0, 1.0, 1.0, 1.0, 1.0, 1.0, 1.0, 1.0, 1.0, 1.0, 1.0, 1.0, 1.0, 1.0, 1.0, 1.0, 1.0, 1.0, 1.0, 1.0, 1.0, 1.0, 1.0, 1.0, 1.0, 1.0, 1.0, 1.0, 1.0, 1.0, 1.0, 1.0, 1.0, 1.0, 1.0, 1.0, 1.0, 1.0, 1.0, 1.0, 1.0, 1.0, 1.0, 1.0, 1.0, 1.0, 1.0, 1.0, 1.0, 1.0, 1.0, 1.0, 1.0, 1.0, 1.0, 1.0, 1.0, 1.0, 1.0, 1.0, 1.0, 1.0, 1.0, 1.0, 1.0, 1.0, 1.0, 1.0, 1.0, 1.0, 1.0, 1.0, 1.0, 1.0, 1.0, 1.0, 1.0, 1.0, 1.0, 1.0, 1.0, 1.0, 1.0, 1.0, 1.0, 1.0, 1.0, 1.0, 1.0, 1.0, 1.0, 1.0, 1.0, 1.0, 1.0, 1.0, 1.0, 1.0, 1.0, 1.0, 1.0, 1.0, 1.0, 1.0, 1.0, 1.0, 1.0, 1.0, 1.0, 1.0, 1.0, 1.0, 1.0, 1.0, 1.0, 1.0, 1.0, 1.0, 1.0, 1.0, 1.0, 1.0, 1.0, 1.0, 1.0, 1.0, 1.0, 1.0, 1.0, 1.0, 1.0, 1.0, 1.0, 1.0, 1.0, 1.0, 1.0, 1.0, 1.0, 1.0, 1.0, 1.0, 1.0, 1.0, 1.0, 1.0, 1.0, 1.0, 1.0, 1.0, 1.0, 1.0, 1.0, 1.0, 1.0, 1.0, 1.0, 1.0, 1.0, 1.0, 1.0, 1.0, 1.0, 1.0, 1.0, 1.0, 1.0, 1.0, 1.0, 1.0, 1.0, 1.0, 1.0, 1.0, 1.0, 1.0, 1.0, 1.0, 1.0, 1.0, 1.0, 1.0, 1.0, 1.0, 1.0, 1.0, 1.0, 1.0, 1.0, 1.0, 1.0, 1.0, 1.0, 1.0, 1.0, 1.0, 1.0, 1.0, 1.0, 1.0, 1.0, 1.0, 1.0, 1.0, 1.0, 1.0, 1.0, 1.0, 1.0, 1.0, 1.0, 1.0, 1.0, 1.0, 1.0, 1.0, 1.0, 1.0, 1.0, 1.0, 1.0, 1.0, 1.0, 1.0, 1.0, 1.0, 1.0, 1.0, 1.0, 1.0, 1.0, 1.0, 1.0, 1.0, 1.0, 1.0, 1.0, 1.0, 1.0, 1.0, 1.0, 1.0, 1.0, 1.0, 1.0, 1.0, 1.0, 1.0, 1.0, 1.0, 1.0, 1.0, 1.0, 1.0, 1.0, 1.0, 1.0, 1.0, 1.0, 1.0, 1.0, 1.0, 1.0, 1.0, 1.0, 1.0, 1.0, 1.0, 1.0, 1.0, 1.0, 1.0, 1.0, 1.0, 1.0, 1.0, 1.0, 1.0, 1.0, 1.0, 1.0, 1.0, 1.0, 1.0, 1.0, 1.0, 1.0, 1.0, 1.0, 1.0, 1.0, 1.0, 1.0, 1.0, 1.0, 1.0, 1.0, 1.0, 1.0, 1.0, 1.0, 1.0, 1.0, 1.0, 1.0, 1.0, 1.0, 1.0, 1.0, 1.0, 1.0, 1.0, 1.0, 1.0, 1.0, 1.0, 1.0, 1.0, 1.0, 1.0, 1.0, 1.0, 1.0, 1.0, 1.0, 1.0, 1.0, 1.0, 1.0, 1.0, 1.0, 1.0, 1.0, 1.0, 1.0, 1.0, 1.0, 1.0, 1.0, 1.0, 1.0, 1.0, 1.0, 1.0, 1.0, 1.0, 1.0, 1.0, 1.0, 1.0, 1.0, 1.0, 1.0, 1.0, 1.0, 1.0, 1.0, 1.0, 1.0, 1.0, 1.0, 1.0, 1.0, 1.0, 1.0, 1.0, 1.0, 1.0, 1.0, 1.0, 1.0, 1.0, 1.0, 1.0, 1.0, 1.0, 1.0, 1.0, 1.0, 1.0, 1.0, 1.0, 1.0, 1.0, 1.0, 1.0, 1.0, 1.0, 1.0, 1.0, 1.0, 1.0, 1.0, 1.0, 1.0, 1.0, 1.0, 1.0, 1.0, 1.0, 1.0, 1.0, 1.0, 1.0, 1.0, 1.0, 1.0, 1.0, 1.0, 1.0, 1.0, 1.0, 1.0, 1.0, 1.0, 1.0, 1.0, 1.0, 1.0, 1.0, 1.0, 1.0, 1.0, 1.0, 1.0, 1.0, 1.0, 1.0, 1.0, 1.0, 1.0, 1.0, 1.0, 1.0, 1.0, 1.0, 1.0, 1.0, 1.0, 1.0, 1.0, 1.0, 1.0, 1.0, 1.0, 1.0, 1.0, 1.0, 1.0, 1.0, 1.0, 1.0, 1.0, 1.0, 1.0, 1.0, 1.0, 1.0, 1.0, 1.0, 1.0, 1.0, 1.0, 1.0, 1.0, 1.0, 1.0, 1.0, 1.0, 1.0, 1.0, 1.0, 1.0, 1.0, 1.0, 1.0, 1.0, 1.0, 1.0, 1.0, 1.0, 1.0, 1.0, 1.0, 1.0, 1.0, 1.0, 1.0, 1.0, 1.0, 1.0, 1.0, 1.0, 1.0, 1.0, 1.0, 1.0, 1.0, 1.0, 1.0, 1.0, 1.0, 1.0, 1.0, 1.0, 1.0, 1.0, 1.0, 1.0, 1.0, 1.0, 1.0, 1.0, 1.0, 1.0, 1.0, 1.0, 1.0, 1.0, 1.0, 1.0, 1.0, 1.0, 1.0, 1.0, 1.0, 1.0, 1.0, 1.0, 1.0, 1.0, 1.0, 1.0, 1.0, 1.0, 1.0, 1.0, 1.0, 1.0, 1.0, 1.0, 1.0, 1.0, 1.0, 1.0, 1.0, 1.0, 1.0, 1.0, 1.0, 1.0, 1.0, 1.0, 1.0, 1.0, 1.0, 1.0, 1.0, 1.0, 1.0, 1.0, 1.0, 1.0, 1.0, 1.0, 1.0, 1.0, 1.0, 1.0, 1.0, 1.0, 1.0, 1.0, 1.0, 1.0, 1.0, 1.0, 1.0, 1.0, 1.0, 1.0, 1.0, 1.0, 1.0, 1.0, 1.0, 1.0, 1.0, 1.0, 1.0, 1.0, 1.0, 1.0, 1.0, 1.0, 1.0, 1.0, 1.0, 1.0, 1.0, 1.0, 1.0, 1.0, 1.0, 1.0, 1.0, 1.0, 1.0, 1.0, 1.0, 1.0, 1.0, 1.0, 1.0, 1.0, 1.0, 1.0, 1.0, 1.0, 1.0, 1.0, 1.0, 1.0, 1.0, 1.0, 1.0, 1.0, 1.0, 1.0, 1.0, 1.0, 1.0, 1.0, 1.0, 1.0, 1.0, 1.0, 1.0, 1.0, 1.0, 1.0, 1.0, 1.0, 1.0, 1.0, 1.0, 1.0, 1.0, 1.0, 1.0, 1.0, 1.0, 1.0, 1.0, 1.0, 1.0, 1.0, 1.0, 1.0, 1.0, 1.0, 1.0, 1.0, 1.0, 1.0, 1.0, 1.0, 1.0, 1.0, 1.0, 1.0, 1.0, 1.0, 1.0, 1.0, 1.0, 1.0, 1.0, 1.0, 1.0, 1.0, 1.0, 1.0, 1.0, 1.0, 1.0, 1.0, 1.0, 1.0, 1.0, 1.0, 1.0, 1.0, 1.0, 1.0, 1.0, 1.0, 1.0, 1.0, 1.0, 1.0, 1.0, 1.0, 1.0, 1.0, 1.0, 1.0, 1.0, 1.0, 1.0, 1.0, 1.0, 1.0, 1.0, 1.0, 1.0, 1.0, 1.0, 1.0, 1.0, 1.0, 1.0, 1.0, 1.0, 1.0, 1.0, 1.0, 1.0, 1.0, 1.0, 1.0, 1.0, 1.0, 1.0, 1.0, 1.0, 1.0, 1.0, 1.0, 1.0, 1.0, 1.0, 1.0, 1.0, 1.0, 1.0, 1.0, 1.0, 1.0, 1.0, 1.0, 1.0, 1.0, 1.0, 1.0, 1.0, 1.0, 1.0, 1.0, 1.0, 1.0, 1.0, 1.0, 1.0, 1.0, 1.0, 1.0, 1.0, 1.0, 1.0, 1.0, 1.0, 1.0, 1.0, 1.0, 1.0, 1.0, 1.0, 1.0, 1.0, 1.0, 1.0, 1.0, 1.0, 1.0, 1.0, 1.0, 1.0, 1.0, 1.0, 1.0, 1.0, 1.0, 1.0, 1.0, 1.0, 1.0, 1.0, 1.0, 1.0, 1.0, 1.0, 1.0, 1.0, 1.0, 1.0, 1.0, 1.0, 1.0, 1.0, 1.0, 1.0, 1.0, 1.0, 1.0, 1.0, 1.0, 1.0, 1.0, 1.0, 1.0, 1.0, 1.0, 1.0, 1.0, 1.0, 1.0, 1.0, 1.0, 1.0, 1.0, 1.0, 1.0, 1.0, 1.0, 1.0, 1.0, 1.0, 1.0, 1.0, 1.0, 1.0, 1.0, 1.0, 1.0, 1.0, 1.0, 1.0, 1.0, 1.0, 1.0, 1.0, 1.0, 1.0, 1.0, 1.0, 1.0, 1.0, 1.0, 1.0, 1.0, 1.0, 1.0, 1.0, 1.0, 1.0, 1.0, 1.0, 1.0, 1.0, 1.0, 1.0, 1.0, 1.0, 1.0, 1.0, 1.0, 1.0, 1.0, 1.0, 1.0])
me_sphere_001.use_remesh_preserve_volume = False
me_sphere_001.use_remesh_preserve_attributes = False
me_sphere_001.use_mirror_vertex_groups = False
me_sphere_001.update()

# ---- objects
ob_sharkcar = bpy.data.objects.new('SharkCar', me_sphere_001)

# ---- transforms, parenting, visibility, modifiers, constraints
ob_sharkcar.location = (0.0, 0.0, 0.0)
ob_sharkcar.show_wire = True
ob_sharkcar.lineart.crease_threshold = 0.0
_m = ob_sharkcar.modifiers.new('Mirror', 'MIRROR')
_m.merge_threshold = 0.015
_m = ob_sharkcar.modifiers.new('EdgeSplit', 'EDGE_SPLIT')

# ---- collection membership
col_collection_1.objects.link(ob_sharkcar)

# ---- scene / render settings (as saved in the file)
scene.frame_start = 1; scene.frame_end = 250; scene.frame_set(1)
scene.render.engine = 'BLENDER_EEVEE_NEXT'
scene.render.resolution_percentage = 50
scene.render.dither_intensity = 0.0
scene.cycles.use_denoising = False
scene.cycles.samples = 128
scene.cycles.sampling_pattern = 'TABULATED_SOBOL'
scene.cycles.use_adaptive_sampling = False
scene.cycles.use_light_tree = False
scene.cycles.blur_glossy = 0.0
scene.cycles.sample_clamp_indirect = 0.0
scene.view_settings.view_transform = 'Standard'
bpy.context.view_layer.update()

# ---- added for rendering (the .blend has no active camera and no usable light): camera, sun
cam_auto = bpy.data.cameras.new('AutoCamera')
cam_auto.lens = 50.0
cam_auto.sensor_width = 36.0
cam_auto.clip_end = 1000.0
ob_auto_camera = bpy.data.objects.new('AutoCamera', cam_auto)
scene.collection.objects.link(ob_auto_camera)
ob_auto_camera.location = (3.99629, -4.47374, 3.31638)
ob_auto_camera.rotation_euler = (1.09748, -7.21219e-08, 0.694738)
scene.camera = ob_auto_camera
light_auto_sun = bpy.data.lights.new('AutoSun', 'SUN')
light_auto_sun.energy = 3.0
light_auto_sun.angle = 0.0523599
ob_auto_sun = bpy.data.objects.new('AutoSun', light_auto_sun)
scene.collection.objects.link(ob_auto_sun)
ob_auto_sun.rotation_euler = (0.872665, 0.174533, 0.523599)
bpy.context.view_layer.update()
